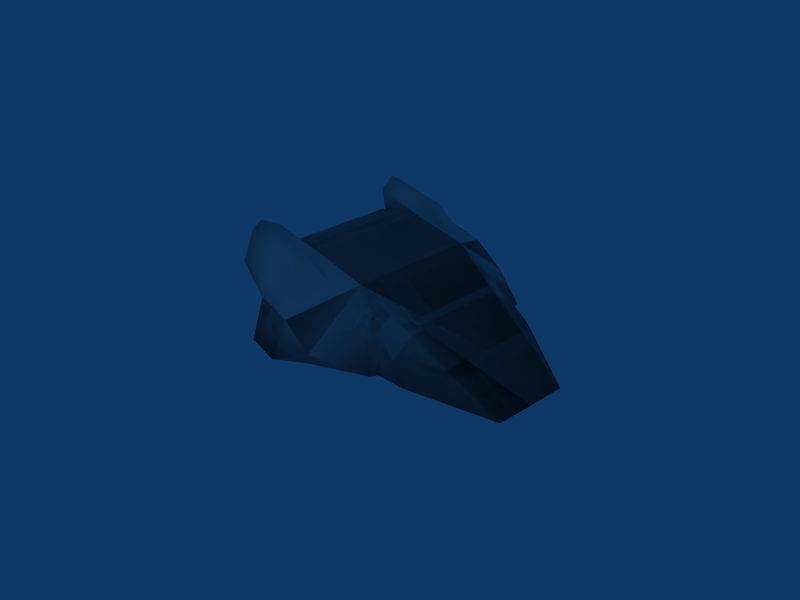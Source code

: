 # Source: mk3-blue.blend  (saved by Blender 2.37.0; exported with 4.5.12 LTS)
import bpy
from mathutils import Matrix  # noqa: F401  (used for matrix-valued properties, if any)

bpy.ops.wm.read_factory_settings(use_empty=True)
scene = bpy.context.scene
scene.name = 'Scene'

# ---- collections
col_collection_1 = bpy.data.collections.new('Collection 1'); scene.collection.children.link(col_collection_1)
col_collection_2 = bpy.data.collections.new('Collection 2'); scene.collection.children.link(col_collection_2)

# ---- materials (node trees are filled in below, after node groups)
mat_material01 = bpy.data.materials.new('Material01')
mat_material01.alpha_threshold = 0.0
mat_material01.preview_render_type = 'FLAT'
mat_material01.roughness = 0.5
mat_material01.line_color = (0.0, 0.0, 0.0, 1.0)

# ---- material node trees

# ---- world
world_world = bpy.data.worlds.new('World'); scene.world = world_world
world_world.color = (0.05656, 0.2208, 0.4)
world_world.use_sun_shadow = False
world_world.sun_shadow_jitter_overblur = 0.0
world_world.cycles.sampling_method = 'MANUAL'
world_world.cycles.sample_map_resolution = 256

# ---- cameras
cam_camera = bpy.data.cameras.new('Camera')
cam_camera.passepartout_alpha = 0.2
cam_camera.clip_end = 100.0
cam_camera.lens = 35.0
cam_camera.ortho_scale = 7.314
cam_camera.show_passepartout = False
cam_camera.show_safe_areas = True
cam_camera.dof.focus_distance = 0.0
cam_camera.dof.aperture_fstop = 128.0

# ---- lights
light_spot = bpy.data.lights.new('Spot', 'POINT')
light_spot.transmission_factor = 0.0
light_spot.cutoff_distance = 30.0
light_spot.energy = 100.0
light_spot.shadow_buffer_clip_start = 8.0
light_spot.shadow_soft_size = 1.0
light_spot.shadow_maximum_resolution = 0.006
light_spot.use_absolute_resolution = True
light_spot.cycles.use_multiple_importance_sampling = False

# ---- meshes
me_default = bpy.data.meshes.new('Default')
me_default.from_pydata([(-1.512, 0.8203, 0.08056), (-0.7761, 0.785, 0.4403), (-1.612, 0.8427, 0.437), (-1.466, 0.7159, 0.2143), (-0.7761, 0.785, 0.4403), (-1.512, 0.8203, 0.08056), (-1.466, 0.7159, 0.2143), (-0.7761, 0.785, 0.4403), (-1.512, 0.8203, 0.08056), (-0.7725, 1.133, -0.4173), (0.1586, 1.141, -0.4169), (0.08777, 0.634, -0.5169), (0.08777, 0.634, -0.5169), (-0.7458, 0.6304, -0.5173), (-0.7725, 1.133, -0.4173), (-1.314, 0.7883, -0.4005), (-0.7725, 1.133, -0.4173), (-0.7458, 0.6304, -0.5173), (-0.7458, 0.6304, -0.5173), (-0.9052, 0.5845, -0.5173), (-1.314, 0.7883, -0.4005), (-1.492, 0.8203, -0.2394), (-1.527, 1.216, -0.1556), (-0.8978, 1.402, -0.231), (-1.527, 1.216, -0.1556), (-1.62, 1.405, 0.07259), (-0.8912, 1.552, -0.01738), (-1.527, 1.216, -0.1556), (-0.8912, 1.552, -0.01738), (-0.8978, 1.402, -0.231), (-0.8912, 1.552, -0.01738), (-1.62, 1.405, 0.07259), (-0.8635, 1.421, 0.06097), (-1.492, 0.8203, -0.2394), (-1.512, 0.8203, 0.08056), (-1.527, 1.216, -0.1556), (-1.527, 1.216, -0.1556), (-1.612, 0.8427, 0.437), (-1.62, 1.405, 0.07259), (-1.612, 0.8427, 0.437), (-1.527, 1.216, -0.1556), (-1.512, 0.8203, 0.08056), (-0.3273, 1.557, -0.0168), (-0.8912, 1.552, -0.01738), (-0.8635, 1.421, 0.06097), (-0.3273, 1.557, -0.0168), (-0.8635, 1.421, 0.06097), (-0.3222, 1.28, 0.1489), (0.1582, 0.7786, 0.4675), (-0.3273, 1.557, -0.0168), (-0.3222, 1.28, 0.1489), (0.1582, 0.7786, 0.4675), (-0.3222, 1.28, 0.1489), (-0.3223, 0.9501, 0.3447), (0.1582, 0.7786, 0.4675), (-0.3223, 0.9501, 0.3447), (-0.7761, 0.785, 0.4403), (-1.612, 0.8427, 0.437), (-1.695, 1.201, 0.4446), (-1.62, 1.405, 0.07259), (-1.695, 1.201, 0.4446), (-1.612, 0.8427, 0.437), (-1.695, 1.06, 0.549), (-0.8344, 1.213, 0.4523), (-1.695, 1.06, 0.549), (-0.8323, 1.038, 0.5781), (-0.8344, 1.213, 0.4523), (-1.695, 1.201, 0.4446), (-1.695, 1.06, 0.549), (-0.8323, 1.038, 0.5781), (-1.612, 0.8427, 0.437), (-0.7761, 0.785, 0.4403), (-0.8323, 1.038, 0.5781), (-1.695, 1.06, 0.549), (-1.612, 0.8427, 0.437), (-0.3223, 0.9501, 0.3447), (-0.8323, 1.038, 0.5781), (-0.7761, 0.785, 0.4403), (-1.62, 1.405, 0.07259), (-0.8344, 1.213, 0.4523), (-0.8635, 1.421, 0.06097), (-0.8344, 1.213, 0.4523), (-1.62, 1.405, 0.07259), (-1.695, 1.201, 0.4446), (-0.8635, 1.421, 0.06097), (-0.8344, 1.213, 0.4523), (-0.3222, 1.28, 0.1489), (-0.3222, 1.28, 0.1489), (-0.8323, 1.038, 0.5781), (-0.3223, 0.9501, 0.3447), (-0.8323, 1.038, 0.5781), (-0.3222, 1.28, 0.1489), (-0.8344, 1.213, 0.4523), (-1.314, 0.7883, -0.4005), (-0.8978, 1.402, -0.231), (-0.7426, 1.561, -0.3666), (-1.314, 0.7883, -0.4005), (-1.492, 0.8203, -0.2394), (-0.8978, 1.402, -0.231), (-0.7725, 1.133, -0.4173), (-1.314, 0.7883, -0.4005), (-0.7426, 1.561, -0.3666), (-0.7426, 1.561, -0.3666), (0.1586, 1.141, -0.4169), (-0.7725, 1.133, -0.4173), (-0.7426, 1.561, -0.3666), (0.154, 1.561, -0.3608), (0.1586, 1.141, -0.4169), (0.8875, 1.041, -0.2935), (0.1586, 1.141, -0.4169), (0.154, 1.561, -0.3608), (0.154, 1.561, -0.3608), (0.8858, 1.185, -0.2329), (0.8875, 1.041, -0.2935), (0.154, 1.561, -0.3608), (0.1585, 1.55, -0.2329), (0.8858, 1.185, -0.2329), (-0.7426, 1.561, -0.3666), (-0.8978, 1.402, -0.231), (-0.6977, 1.826, -0.4386), (-0.7426, 1.561, -0.3666), (-0.2295, 1.826, -0.4343), (0.154, 1.561, -0.3608), (-0.2295, 1.826, -0.4343), (-0.7426, 1.561, -0.3666), (-0.6977, 1.826, -0.4386), (0.154, 1.561, -0.3608), (-0.2295, 1.826, -0.4343), (0.1585, 1.55, -0.2329), (0.1585, 1.55, -0.2329), (-0.3273, 1.557, -0.0168), (0.1582, 0.7786, 0.4675), (0.8858, 1.185, -0.2329), (0.1585, 1.55, -0.2329), (0.1582, 0.7786, 0.4675), (-0.8978, 1.402, -0.231), (-0.8912, 1.552, -0.01738), (-0.6977, 1.826, -0.4386), (-0.6977, 1.826, -0.4386), (-0.8912, 1.552, -0.01738), (-0.6366, 1.552, -0.01085), (-0.6977, 1.826, -0.4386), (-0.6366, 1.552, -0.01085), (-0.2295, 1.826, -0.4343), (-0.2295, 1.826, -0.4343), (-0.6366, 1.552, -0.01085), (-0.3273, 1.557, -0.0168), (-0.2295, 1.826, -0.4343), (-0.3273, 1.557, -0.0168), (0.1585, 1.55, -0.2329), (-1.314, 0.7883, -0.4005), (-0.8978, 1.402, -0.231), (-0.7426, 1.561, -0.3666), (-1.314, 0.7883, -0.4005), (-1.492, 0.8203, -0.2394), (-0.8978, 1.402, -0.231), (-0.7725, 1.133, -0.4173), (-1.314, 0.7883, -0.4005), (-0.7426, 1.561, -0.3666), (-0.7426, 1.561, -0.3666), (0.1586, 1.141, -0.4169), (-0.7725, 1.133, -0.4173), (-0.7426, 1.561, -0.3666), (0.154, 1.561, -0.3608), (0.1586, 1.141, -0.4169), (0.8875, 1.041, -0.2935), (0.1586, 1.141, -0.4169), (0.154, 1.561, -0.3608), (0.154, 1.561, -0.3608), (0.8858, 1.185, -0.2329), (0.8875, 1.041, -0.2935), (0.154, 1.561, -0.3608), (0.1585, 1.55, -0.2329), (0.8858, 1.185, -0.2329), (-0.7426, 1.561, -0.3666), (-0.8978, 1.402, -0.231), (-0.6977, 1.826, -0.4386), (-0.7426, 1.561, -0.3666), (-0.2295, 1.826, -0.4343), (0.154, 1.561, -0.3608), (-0.2295, 1.826, -0.4343), (-0.7426, 1.561, -0.3666), (-0.6977, 1.826, -0.4386), (0.154, 1.561, -0.3608), (-0.2295, 1.826, -0.4343), (0.1585, 1.55, -0.2329), (0.1585, 1.55, -0.2329), (-0.3273, 1.557, -0.0168), (0.1582, 0.7786, 0.4675), (0.8858, 1.185, -0.2329), (0.1585, 1.55, -0.2329), (0.1582, 0.7786, 0.4675), (-0.8978, 1.402, -0.231), (-0.8912, 1.552, -0.01738), (-0.6977, 1.826, -0.4386), (-0.6977, 1.826, -0.4386), (-0.8912, 1.552, -0.01738), (-0.6366, 1.552, -0.01085), (-0.6977, 1.826, -0.4386), (-0.6366, 1.552, -0.01085), (-0.2295, 1.826, -0.4343), (-0.2295, 1.826, -0.4343), (-0.6366, 1.552, -0.01085), (-0.3273, 1.557, -0.0168), (-0.2295, 1.826, -0.4343), (-0.3273, 1.557, -0.0168), (0.1585, 1.55, -0.2329), (1.931, 0.2576, -0.4169), (1.931, 0.0, -0.4169), (1.719, 0.2134, -0.5169), (1.719, 0.2134, -0.5169), (1.719, 0.2622, -0.5169), (1.931, 0.2576, -0.4169), (0.1586, 1.141, -0.4169), (1.931, 0.2576, -0.4169), (1.719, 0.2622, -0.5169), (1.719, 0.2622, -0.5169), (0.08777, 0.634, -0.5169), (0.1586, 1.141, -0.4169), (-1.315, 0.0, -0.4005), (-1.314, 0.7883, -0.4005), (-0.9052, 0.5845, -0.5173), (-0.9052, 0.5845, -0.5173), (-0.8987, 0.2156, -0.5173), (-1.315, 0.0, -0.4005), (1.931, 0.0, -0.4169), (-1.315, 0.0, -0.4005), (-0.8987, 0.2156, -0.5173), (-0.8987, 0.2156, -0.5173), (1.719, 0.2134, -0.5169), (1.931, 0.0, -0.4169), (-0.8987, 0.2156, -0.5173), (-0.9052, 0.5845, -0.5173), (-0.7458, 0.6304, -0.5173), (-0.8987, 0.2156, -0.5173), (-0.7458, 0.6304, -0.5173), (0.08777, 0.634, -0.5169), (0.08777, 0.634, -0.5169), (1.719, 0.2622, -0.5169), (1.719, 0.2134, -0.5169), (1.719, 0.2134, -0.5169), (-0.8987, 0.2156, -0.5173), (0.08777, 0.634, -0.5169), (1.719, -0.2134, -0.5169), (1.931, 0.0, -0.4169), (1.931, -0.2576, -0.4169), (1.931, -0.2576, -0.4169), (1.719, -0.2622, -0.5169), (1.719, -0.2134, -0.5169), (1.719, -0.2622, -0.5169), (1.931, -0.2576, -0.4169), (0.1586, -1.141, -0.4169), (0.1586, -1.141, -0.4169), (0.08777, -0.634, -0.5169), (1.719, -0.2622, -0.5169), (0.08777, -0.634, -0.5169), (0.1586, -1.141, -0.4169), (-0.7725, -1.133, -0.4173), (-0.7725, -1.133, -0.4173), (-0.7458, -0.6304, -0.5173), (0.08777, -0.634, -0.5169), (-0.7458, -0.6304, -0.5173), (-0.7725, -1.133, -0.4173), (-1.314, -0.7883, -0.4005), (-1.314, -0.7883, -0.4005), (-0.9052, -0.5845, -0.5173), (-0.7458, -0.6304, -0.5173), (-0.9052, -0.5845, -0.5173), (-1.314, -0.7883, -0.4005), (-1.315, 0.0, -0.4005), (-1.315, 0.0, -0.4005), (-0.8987, -0.2156, -0.5173), (-0.9052, -0.5845, -0.5173), (-0.8987, -0.2156, -0.5173), (-1.315, 0.0, -0.4005), (1.931, 0.0, -0.4169), (1.931, 0.0, -0.4169), (1.719, -0.2134, -0.5169), (-0.8987, -0.2156, -0.5173), (-0.7458, -0.6304, -0.5173), (-0.9052, -0.5845, -0.5173), (-0.8987, -0.2156, -0.5173), (0.08777, -0.634, -0.5169), (-0.7458, -0.6304, -0.5173), (-0.8987, -0.2156, -0.5173), (1.719, -0.2134, -0.5169), (1.719, -0.2622, -0.5169), (0.08777, -0.634, -0.5169), (0.08777, -0.634, -0.5169), (-0.8987, -0.2156, -0.5173), (1.719, -0.2134, -0.5169), (-1.492, -0.8203, -0.2394), (-0.8978, -1.402, -0.231), (-1.527, -1.216, -0.1556), (-1.527, -1.216, -0.1556), (-0.8912, -1.552, -0.01738), (-1.62, -1.405, 0.07259), (-1.527, -1.216, -0.1556), (-0.8978, -1.402, -0.231), (-0.8912, -1.552, -0.01738), (-0.8912, -1.552, -0.01738), (-0.8635, -1.421, 0.06097), (-1.62, -1.405, 0.07259), (-1.492, -0.8203, -0.2394), (-1.527, -1.216, -0.1556), (-1.512, -0.8203, 0.08056), (-1.512, -0.8203, 0.08056), (-1.612, -0.8427, 0.437), (-0.7761, -0.785, 0.4403), (-1.527, -1.216, -0.1556), (-1.62, -1.405, 0.07259), (-1.612, -0.8427, 0.437), (-1.612, -0.8427, 0.437), (-1.512, -0.8203, 0.08056), (-1.527, -1.216, -0.1556), (-0.3273, -1.557, -0.0168), (-0.8635, -1.421, 0.06097), (-0.8912, -1.552, -0.01738), (-0.3273, -1.557, -0.0168), (-0.3222, -1.28, 0.1489), (-0.8635, -1.421, 0.06097), (0.1582, -0.7786, 0.4675), (-0.3222, -1.28, 0.1489), (-0.3273, -1.557, -0.0168), (0.1582, -0.7786, 0.4675), (-0.3223, -0.9501, 0.3447), (-0.3222, -1.28, 0.1489), (0.1582, -0.7786, 0.4675), (-0.7761, -0.785, 0.4403), (-0.3223, -0.9501, 0.3447), (-1.612, -0.8427, 0.437), (-1.62, -1.405, 0.07259), (-1.695, -1.201, 0.4446), (-1.695, -1.201, 0.4446), (-1.695, -1.06, 0.549), (-1.612, -0.8427, 0.437), (-0.8344, -1.213, 0.4523), (-0.8323, -1.038, 0.5781), (-1.695, -1.06, 0.549), (-0.8344, -1.213, 0.4523), (-1.695, -1.06, 0.549), (-1.695, -1.201, 0.4446), (-0.8323, -1.038, 0.5781), (-0.7761, -0.785, 0.4403), (-1.612, -0.8427, 0.437), (-0.8323, -1.038, 0.5781), (-1.612, -0.8427, 0.437), (-1.695, -1.06, 0.549), (-0.3223, -0.9501, 0.3447), (-0.7761, -0.785, 0.4403), (-0.8323, -1.038, 0.5781), (-1.62, -1.405, 0.07259), (-0.8635, -1.421, 0.06097), (-0.8344, -1.213, 0.4523), (-0.8344, -1.213, 0.4523), (-1.695, -1.201, 0.4446), (-1.62, -1.405, 0.07259), (-0.8635, -1.421, 0.06097), (-0.3222, -1.28, 0.1489), (-0.8344, -1.213, 0.4523), (-0.3222, -1.28, 0.1489), (-0.3223, -0.9501, 0.3447), (-0.8323, -1.038, 0.5781), (-0.8323, -1.038, 0.5781), (-0.8344, -1.213, 0.4523), (-0.3222, -1.28, 0.1489), (-1.492, 0.8203, -0.2394), (-1.492, -0.8203, -0.2394), (-1.633, -0.6577, -0.1929), (-1.492, 0.8203, -0.2394), (-1.633, -0.6577, -0.1929), (-1.633, 0.6922, -0.1929), (-1.492, -0.8203, -0.2394), (-1.512, -0.8203, 0.08056), (-1.64, -0.6577, -0.01312), (-1.492, -0.8203, -0.2394), (-1.64, -0.6577, -0.01312), (-1.633, -0.6577, -0.1929), (-1.64, -0.6577, -0.01312), (-1.512, -0.8203, 0.08056), (-1.512, 0.8203, 0.08056), (-1.512, 0.8203, 0.08056), (-1.64, 0.6922, -0.01312), (-1.64, -0.6577, -0.01312), (-1.64, 0.6922, -0.01312), (-1.512, 0.8203, 0.08056), (-1.492, 0.8203, -0.2394), (-1.492, 0.8203, -0.2394), (-1.633, 0.6922, -0.1929), (-1.64, 0.6922, -0.01312), (-1.466, -0.7159, 0.2143), (-1.512, -0.8203, 0.08056), (-0.7761, -0.785, 0.4403), (-0.7761, -0.785, 0.4403), (-0.9098, -0.6893, 0.4862), (-1.466, -0.7159, 0.2143), (-0.9098, -0.6893, 0.4862), (-0.7761, -0.785, 0.4403), (-0.7761, 0.785, 0.4403), (-0.7761, 0.785, 0.4403), (-0.9098, 0.6893, 0.4862), (-0.9098, -0.6893, 0.4862), (-0.7761, 0.785, 0.4403), (-1.512, 0.8203, 0.08056), (-1.466, 0.7159, 0.2143), (-0.7761, 0.785, 0.4403), (-1.466, 0.7159, 0.2143), (-0.9098, 0.6893, 0.4862), (-1.466, 0.7159, 0.2143), (-1.512, 0.8203, 0.08056), (-1.512, -0.8203, 0.08056), (-1.512, -0.8203, 0.08056), (-1.466, -0.7159, 0.2143), (-1.466, 0.7159, 0.2143), (-1.315, 0.0, -0.4005), (-1.314, -0.7883, -0.4005), (-1.492, -0.8203, -0.2394), (-1.315, 0.0, -0.4005), (-1.492, -0.8203, -0.2394), (-1.492, 0.8203, -0.2394), (-1.492, 0.8203, -0.2394), (-1.314, 0.7883, -0.4005), (-1.315, 0.0, -0.4005), (-1.633, 0.6922, -0.1929), (-1.633, -0.6577, -0.1929), (-1.64, -0.6577, -0.01312), (-1.64, -0.6577, -0.01312), (-1.64, 0.6922, -0.01312), (-1.633, 0.6922, -0.1929), (-1.466, -0.7159, 0.2143), (-0.9098, -0.6893, 0.4862), (-0.9098, 0.6893, 0.4862), (-0.9098, 0.6893, 0.4862), (-1.466, 0.7159, 0.2143), (-1.466, -0.7159, 0.2143), (-0.7761, -0.785, 0.4403), (0.1582, -0.7786, 0.4675), (0.1582, 0.7786, 0.4675), (0.1582, 0.7786, 0.4675), (-0.7761, 0.785, 0.4403), (-0.7761, -0.785, 0.4403), (2.325, 0.4691, -0.2289), (0.1582, 0.7786, 0.4675), (0.1582, -0.7786, 0.4675), (2.326, 0.0, -0.2334), (2.325, 0.4691, -0.2289), (0.1582, -0.7786, 0.4675), (0.1582, -0.7786, 0.4675), (2.325, -0.4691, -0.2289), (2.326, 0.0, -0.2334), (1.931, 0.2576, -0.4169), (0.1586, 1.141, -0.4169), (0.8875, 1.041, -0.2935), (1.931, 0.2576, -0.4169), (0.8875, 1.041, -0.2935), (1.272, 0.9942, -0.2291), (1.931, 0.2576, -0.4169), (1.272, 0.9942, -0.2291), (2.325, 0.4691, -0.2289), (1.931, 0.2576, -0.4169), (2.325, 0.4691, -0.2289), (2.326, 0.0, -0.2334), (1.931, 0.2576, -0.4169), (2.326, 0.0, -0.2334), (1.931, 0.0, -0.4169), (0.8867, 1.041, -0.1005), (0.8858, 1.185, -0.2329), (0.1582, 0.7786, 0.4675), (1.272, 0.9942, -0.2291), (0.8867, 1.041, -0.1005), (0.1582, 0.7786, 0.4675), (1.272, 0.9942, -0.2291), (0.1582, 0.7786, 0.4675), (2.325, 0.4691, -0.2289), (0.8867, 1.041, -0.1005), (1.272, 0.9942, -0.2291), (0.8875, 1.041, -0.2935), (0.8858, 1.185, -0.2329), (0.8867, 1.041, -0.1005), (0.8875, 1.041, -0.2935), (-1.314, -0.7883, -0.4005), (-0.7426, -1.561, -0.3666), (-0.8978, -1.402, -0.231), (-1.314, -0.7883, -0.4005), (-0.8978, -1.402, -0.231), (-1.492, -0.8203, -0.2394), (-0.7725, -1.133, -0.4173), (-0.7426, -1.561, -0.3666), (-1.314, -0.7883, -0.4005), (-0.7426, -1.561, -0.3666), (-0.7725, -1.133, -0.4173), (0.1586, -1.141, -0.4169), (-0.7426, -1.561, -0.3666), (0.1586, -1.141, -0.4169), (0.154, -1.561, -0.3608), (0.8875, -1.041, -0.2935), (0.154, -1.561, -0.3608), (0.1586, -1.141, -0.4169), (0.154, -1.561, -0.3608), (0.8875, -1.041, -0.2935), (0.8858, -1.185, -0.2329), (0.154, -1.561, -0.3608), (0.8858, -1.185, -0.2329), (0.1585, -1.55, -0.2329), (-0.7426, -1.561, -0.3666), (-0.6977, -1.826, -0.4386), (-0.8978, -1.402, -0.231), (-0.7426, -1.561, -0.3666), (0.154, -1.561, -0.3608), (-0.2295, -1.826, -0.4343), (-0.2295, -1.826, -0.4343), (-0.6977, -1.826, -0.4386), (-0.7426, -1.561, -0.3666), (0.154, -1.561, -0.3608), (0.1585, -1.55, -0.2329), (-0.2295, -1.826, -0.4343), (1.931, -0.2576, -0.4169), (0.8875, -1.041, -0.2935), (0.1586, -1.141, -0.4169), (1.931, -0.2576, -0.4169), (1.272, -0.9942, -0.2291), (0.8875, -1.041, -0.2935), (1.931, -0.2576, -0.4169), (2.325, -0.4691, -0.2289), (1.272, -0.9942, -0.2291), (1.931, -0.2576, -0.4169), (1.931, 0.0, -0.4169), (2.326, 0.0, -0.2334), (1.931, -0.2576, -0.4169), (2.326, 0.0, -0.2334), (2.325, -0.4691, -0.2289), (0.1585, -1.55, -0.2329), (0.1582, -0.7786, 0.4675), (-0.3273, -1.557, -0.0168), (0.8858, -1.185, -0.2329), (0.1582, -0.7786, 0.4675), (0.1585, -1.55, -0.2329), (0.8867, -1.041, -0.1005), (0.1582, -0.7786, 0.4675), (0.8858, -1.185, -0.2329), (1.272, -0.9942, -0.2291), (0.1582, -0.7786, 0.4675), (0.8867, -1.041, -0.1005), (1.272, -0.9942, -0.2291), (2.325, -0.4691, -0.2289), (0.1582, -0.7786, 0.4675), (0.8867, -1.041, -0.1005), (0.8875, -1.041, -0.2935), (1.272, -0.9942, -0.2291), (0.8858, -1.185, -0.2329), (0.8875, -1.041, -0.2935), (0.8867, -1.041, -0.1005), (-0.8978, -1.402, -0.231), (-0.6977, -1.826, -0.4386), (-0.8912, -1.552, -0.01738), (-0.6977, -1.826, -0.4386), (-0.6366, -1.552, -0.01085), (-0.8912, -1.552, -0.01738), (-0.6977, -1.826, -0.4386), (-0.2295, -1.826, -0.4343), (-0.6366, -1.552, -0.01085), (-0.2295, -1.826, -0.4343), (-0.3273, -1.557, -0.0168), (-0.6366, -1.552, -0.01085), (-0.2295, -1.826, -0.4343), (0.1585, -1.55, -0.2329), (-0.3273, -1.557, -0.0168), (-1.492, 0.8203, -0.2394), (-1.492, -0.8203, -0.2394), (-1.633, -0.6577, -0.1929), (-1.492, 0.8203, -0.2394), (-1.633, -0.6577, -0.1929), (-1.633, 0.6922, -0.1929), (-1.492, -0.8203, -0.2394), (-1.512, -0.8203, 0.08056), (-1.64, -0.6577, -0.01312), (-1.492, -0.8203, -0.2394), (-1.64, -0.6577, -0.01312), (-1.633, -0.6577, -0.1929), (-1.64, -0.6577, -0.01312), (-1.512, -0.8203, 0.08056), (-1.512, 0.8203, 0.08056), (-1.512, 0.8203, 0.08056), (-1.64, 0.6922, -0.01312), (-1.64, -0.6577, -0.01312), (-1.64, 0.6922, -0.01312), (-1.512, 0.8203, 0.08056), (-1.492, 0.8203, -0.2394), (-1.492, 0.8203, -0.2394), (-1.633, 0.6922, -0.1929), (-1.64, 0.6922, -0.01312), (-1.466, -0.7159, 0.2143), (-1.512, -0.8203, 0.08056), (-0.7761, -0.785, 0.4403), (-0.7761, -0.785, 0.4403), (-0.9098, -0.6893, 0.4862), (-1.466, -0.7159, 0.2143), (-0.9098, -0.6893, 0.4862), (-0.7761, -0.785, 0.4403), (-0.7761, 0.785, 0.4403), (-0.7761, 0.785, 0.4403), (-0.9098, 0.6893, 0.4862), (-0.9098, -0.6893, 0.4862), (-0.7761, 0.785, 0.4403), (-1.512, 0.8203, 0.08056), (-1.466, 0.7159, 0.2143), (-0.7761, 0.785, 0.4403), (-1.466, 0.7159, 0.2143), (-0.9098, 0.6893, 0.4862), (-1.466, 0.7159, 0.2143), (-1.512, 0.8203, 0.08056), (-1.512, -0.8203, 0.08056), (-1.512, -0.8203, 0.08056), (-1.466, -0.7159, 0.2143), (-1.466, 0.7159, 0.2143), (-1.315, 0.0, -0.4005), (-1.314, -0.7883, -0.4005), (-1.492, -0.8203, -0.2394), (-1.315, 0.0, -0.4005), (-1.492, -0.8203, -0.2394), (-1.492, 0.8203, -0.2394), (-1.492, 0.8203, -0.2394), (-1.314, 0.7883, -0.4005), (-1.315, 0.0, -0.4005), (-1.633, 0.6922, -0.1929), (-1.633, -0.6577, -0.1929), (-1.64, -0.6577, -0.01312), (-1.64, -0.6577, -0.01312), (-1.64, 0.6922, -0.01312), (-1.633, 0.6922, -0.1929), (-1.466, -0.7159, 0.2143), (-0.9098, -0.6893, 0.4862), (-0.9098, 0.6893, 0.4862), (-0.9098, 0.6893, 0.4862), (-1.466, 0.7159, 0.2143), (-1.466, -0.7159, 0.2143), (-0.7761, -0.785, 0.4403), (0.1582, -0.7786, 0.4675), (0.1582, 0.7786, 0.4675), (0.1582, 0.7786, 0.4675), (-0.7761, 0.785, 0.4403), (-0.7761, -0.785, 0.4403), (2.325, 0.4691, -0.2289), (0.1582, 0.7786, 0.4675), (0.1582, -0.7786, 0.4675), (2.326, 0.0, -0.2334), (2.325, 0.4691, -0.2289), (0.1582, -0.7786, 0.4675), (0.1582, -0.7786, 0.4675), (2.325, -0.4691, -0.2289), (2.326, 0.0, -0.2334), (1.931, 0.2576, -0.4169), (0.1586, 1.141, -0.4169), (0.8875, 1.041, -0.2935), (1.931, 0.2576, -0.4169), (0.8875, 1.041, -0.2935), (1.272, 0.9942, -0.2291), (1.931, 0.2576, -0.4169), (1.272, 0.9942, -0.2291), (2.325, 0.4691, -0.2289), (1.931, 0.2576, -0.4169), (2.325, 0.4691, -0.2289), (2.326, 0.0, -0.2334), (1.931, 0.2576, -0.4169), (2.326, 0.0, -0.2334), (1.931, 0.0, -0.4169), (0.8867, 1.041, -0.1005), (0.8858, 1.185, -0.2329), (0.1582, 0.7786, 0.4675), (1.272, 0.9942, -0.2291), (0.8867, 1.041, -0.1005), (0.1582, 0.7786, 0.4675), (1.272, 0.9942, -0.2291), (0.1582, 0.7786, 0.4675), (2.325, 0.4691, -0.2289), (0.8867, 1.041, -0.1005), (1.272, 0.9942, -0.2291), (0.8875, 1.041, -0.2935), (0.8858, 1.185, -0.2329), (0.8867, 1.041, -0.1005), (0.8875, 1.041, -0.2935), (-1.314, -0.7883, -0.4005), (-0.7426, -1.561, -0.3666), (-0.8978, -1.402, -0.231), (-1.314, -0.7883, -0.4005), (-0.8978, -1.402, -0.231), (-1.492, -0.8203, -0.2394), (-0.7725, -1.133, -0.4173), (-0.7426, -1.561, -0.3666), (-1.314, -0.7883, -0.4005), (-0.7426, -1.561, -0.3666), (-0.7725, -1.133, -0.4173), (0.1586, -1.141, -0.4169), (-0.7426, -1.561, -0.3666), (0.1586, -1.141, -0.4169), (0.154, -1.561, -0.3608), (0.8875, -1.041, -0.2935), (0.154, -1.561, -0.3608), (0.1586, -1.141, -0.4169), (0.154, -1.561, -0.3608), (0.8875, -1.041, -0.2935), (0.8858, -1.185, -0.2329), (0.154, -1.561, -0.3608), (0.8858, -1.185, -0.2329), (0.1585, -1.55, -0.2329), (-0.7426, -1.561, -0.3666), (-0.6977, -1.826, -0.4386), (-0.8978, -1.402, -0.231), (-0.7426, -1.561, -0.3666), (0.154, -1.561, -0.3608), (-0.2295, -1.826, -0.4343), (-0.2295, -1.826, -0.4343), (-0.6977, -1.826, -0.4386), (-0.7426, -1.561, -0.3666), (0.154, -1.561, -0.3608), (0.1585, -1.55, -0.2329), (-0.2295, -1.826, -0.4343), (1.931, -0.2576, -0.4169), (0.8875, -1.041, -0.2935), (0.1586, -1.141, -0.4169), (1.931, -0.2576, -0.4169), (1.272, -0.9942, -0.2291), (0.8875, -1.041, -0.2935), (1.931, -0.2576, -0.4169), (2.325, -0.4691, -0.2289), (1.272, -0.9942, -0.2291), (1.931, -0.2576, -0.4169), (1.931, 0.0, -0.4169), (2.326, 0.0, -0.2334), (1.931, -0.2576, -0.4169), (2.326, 0.0, -0.2334), (2.325, -0.4691, -0.2289), (0.1585, -1.55, -0.2329), (0.1582, -0.7786, 0.4675), (-0.3273, -1.557, -0.0168), (0.8858, -1.185, -0.2329), (0.1582, -0.7786, 0.4675), (0.1585, -1.55, -0.2329), (0.8867, -1.041, -0.1005), (0.1582, -0.7786, 0.4675), (0.8858, -1.185, -0.2329), (1.272, -0.9942, -0.2291), (0.1582, -0.7786, 0.4675), (0.8867, -1.041, -0.1005), (1.272, -0.9942, -0.2291), (2.325, -0.4691, -0.2289), (0.1582, -0.7786, 0.4675), (0.8867, -1.041, -0.1005), (0.8875, -1.041, -0.2935), (1.272, -0.9942, -0.2291), (0.8858, -1.185, -0.2329), (0.8875, -1.041, -0.2935), (0.8867, -1.041, -0.1005), (-0.8978, -1.402, -0.231), (-0.6977, -1.826, -0.4386), (-0.8912, -1.552, -0.01738), (-0.6977, -1.826, -0.4386), (-0.6366, -1.552, -0.01085), (-0.8912, -1.552, -0.01738), (-0.6977, -1.826, -0.4386), (-0.2295, -1.826, -0.4343), (-0.6366, -1.552, -0.01085), (-0.2295, -1.826, -0.4343), (-0.3273, -1.557, -0.0168), (-0.6366, -1.552, -0.01085), (-0.2295, -1.826, -0.4343), (0.1585, -1.55, -0.2329), (-0.3273, -1.557, -0.0168)], [], [(610, 640, 74), (634, 640, 610), (634, 640, 610), (161, 652, 242), (242, 235, 161), (622, 161, 235), (235, 232, 622), (621, 40, 192), (40, 82, 196), (40, 196, 192), (196, 82, 84), (621, 610, 40), (40, 74, 82), (74, 40, 610), (205, 196, 84), (205, 84, 91), (673, 205, 91), (673, 91, 89), (673, 89, 640), (74, 83, 82), (83, 74, 73), (92, 73, 90), (92, 83, 73), (90, 74, 640), (90, 73, 74), (89, 90, 640), (82, 92, 84), (92, 82, 83), (84, 92, 91), (91, 90, 89), (90, 91, 92), (622, 192, 181), (622, 621, 192), (161, 622, 181), (181, 652, 161), (181, 183, 652), (680, 652, 183), (183, 678, 680), (183, 206, 678), (181, 192, 198), (181, 204, 183), (204, 181, 198), (183, 204, 206), (206, 205, 673), (678, 206, 673), (192, 196, 198), (198, 196, 202), (198, 202, 204), (204, 202, 205), (204, 205, 206), (622, 192, 181), (622, 621, 192), (161, 622, 181), (181, 652, 161), (181, 183, 652), (680, 652, 183), (183, 678, 680), (183, 206, 678), (181, 192, 198), (181, 204, 183), (204, 181, 198), (183, 204, 206), (206, 205, 673), (678, 206, 673), (192, 196, 198), (198, 196, 202), (198, 202, 204), (204, 202, 205), (204, 205, 206), (663, 727, 240), (240, 238, 663), (652, 663, 238), (238, 242, 652), (623, 622, 232), (232, 241, 623), (727, 623, 241), (241, 240, 727), (241, 232, 235), (241, 235, 242), (242, 238, 240), (240, 241, 242), (290, 727, 729), (729, 286, 290), (286, 729, 719), (719, 288, 286), (288, 719, 691), (691, 283, 288), (283, 691, 689), (689, 280, 283), (280, 689, 623), (623, 289, 280), (289, 623, 727), (727, 290, 289), (283, 280, 289), (288, 283, 289), (290, 286, 288), (288, 289, 290), (686, 753, 314), (314, 758, 356), (314, 753, 758), (758, 357, 356), (686, 314, 612), (612, 346, 641), (314, 356, 346), (346, 612, 314), (767, 357, 758), (767, 365, 357), (746, 365, 767), (746, 361, 365), (746, 641, 361), (346, 356, 355), (355, 347, 346), (364, 363, 347), (364, 347, 355), (363, 641, 346), (363, 346, 347), (361, 641, 363), (356, 357, 364), (364, 355, 356), (357, 365, 364), (365, 361, 363), (363, 364, 365), (621, 686, 625), (621, 625, 629), (686, 612, 627), (686, 627, 625), (627, 612, 610), (610, 628, 627), (628, 610, 621), (621, 629, 628), (635, 612, 641), (641, 631, 635), (631, 641, 640), (640, 633, 631), (640, 610, 634), (640, 634, 633), (634, 610, 612), (612, 635, 634), (623, 689, 686), (623, 686, 621), (621, 622, 623), (629, 625, 627), (627, 628, 629), (635, 631, 633), (633, 634, 635), (641, 746, 673), (673, 640, 641), (674, 673, 746), (730, 674, 746), (746, 745, 730), (663, 652, 680), (663, 680, 676), (663, 676, 674), (663, 674, 730), (663, 730, 727), (679, 678, 673), (676, 679, 673), (676, 673, 674), (679, 676, 680), (678, 679, 680), (689, 713, 753), (689, 753, 686), (691, 713, 689), (713, 691, 719), (713, 719, 714), (751, 714, 719), (714, 751, 750), (714, 750, 766), (713, 759, 753), (713, 714, 765), (765, 759, 713), (714, 766, 765), (729, 751, 719), (729, 749, 751), (729, 745, 749), (729, 727, 730), (729, 730, 745), (766, 746, 767), (750, 746, 766), (752, 746, 750), (749, 746, 752), (749, 745, 746), (752, 751, 749), (750, 751, 752), (753, 759, 758), (759, 764, 758), (759, 765, 764), (765, 767, 764), (765, 766, 767), (621, 686, 625), (621, 625, 629), (686, 612, 627), (686, 627, 625), (627, 612, 610), (610, 628, 627), (628, 610, 621), (621, 629, 628), (635, 612, 641), (641, 631, 635), (631, 641, 640), (640, 633, 631), (640, 610, 634), (640, 634, 633), (634, 610, 612), (612, 635, 634), (623, 689, 686), (623, 686, 621), (621, 622, 623), (629, 625, 627), (627, 628, 629), (635, 631, 633), (633, 634, 635), (641, 746, 673), (673, 640, 641), (674, 673, 746), (730, 674, 746), (746, 745, 730), (663, 652, 680), (663, 680, 676), (663, 676, 674), (663, 674, 730), (663, 730, 727), (679, 678, 673), (676, 679, 673), (676, 673, 674), (679, 676, 680), (678, 679, 680), (689, 713, 753), (689, 753, 686), (691, 713, 689), (713, 691, 719), (713, 719, 714), (751, 714, 719), (714, 751, 750), (714, 750, 766), (713, 759, 753), (713, 714, 765), (765, 759, 713), (714, 766, 765), (729, 751, 719), (729, 749, 751), (729, 745, 749), (729, 727, 730), (729, 730, 745), (766, 746, 767), (750, 746, 766), (752, 746, 750), (749, 746, 752), (749, 745, 746), (752, 751, 749), (750, 751, 752), (753, 759, 758), (759, 764, 758), (759, 765, 764), (765, 767, 764), (765, 766, 767)])
me_default.polygons.foreach_set('use_smooth', [True] * 256)
_uv = me_default.uv_layers.new(name='UVMap')
_uv.uv.foreach_set('vector', [0.8372, 0.2926, 0.7112, 0.3319, 0.8545, 0.3316, 0.9068, 0.7705, 0.789, 0.7619, 0.9146, 0.7575, 0.9068, 0.7705, 0.789, 0.7619, 0.9146, 0.7575, 0.6298, 0.8997, 0.4525, 0.9007, 0.466, 0.8349, 0.466, 0.8349, 0.6247, 0.8344, 0.6298, 0.8997, 0.7329, 0.8549, 0.6298, 0.8997, 0.6247, 0.8344, 0.6247, 0.8344, 0.655, 0.8285, 0.7329, 0.8549, 0.8684, 0.1904, 0.868, 0.2415, 0.7445, 0.192, 0.8393, 0.02159, 0.8554, 0.06954, 0.7297, 0.05063, 0.8393, 0.02159, 0.7297, 0.05063, 0.7308, 0.005751, 0.7297, 0.05063, 0.8537, 0.06985, 0.725, 0.06781, 0.9872, 0.1295, 0.9415, 0.1295, 0.9752, 0.07339, 0.9752, 0.07339, 0.8905, 0.1264, 0.9426, 0.04662, 0.8905, 0.1264, 0.9752, 0.07339, 0.9415, 0.1295, 0.5423, 0.04739, 0.6554, 0.04764, 0.6494, 0.06559, 0.5423, 0.04739, 0.6494, 0.06559, 0.5407, 0.08498, 0.4436, 0.1527, 0.5423, 0.04739, 0.5407, 0.08498, 0.4436, 0.1527, 0.5407, 0.08498, 0.5407, 0.1295, 0.4436, 0.1527, 0.5407, 0.1295, 0.6324, 0.1518, 0.8905, 0.1264, 0.8894, 0.07553, 0.9426, 0.04662, 0.8894, 0.07553, 0.8905, 0.1264, 0.8745, 0.09562, 0.72, 0.09523, 0.8664, 0.1154, 0.7197, 0.1182, 0.72, 0.09523, 0.8664, 0.0967, 0.8664, 0.1154, 0.7197, 0.1182, 0.8523, 0.1439, 0.7101, 0.1515, 0.7197, 0.1182, 0.8664, 0.1154, 0.8523, 0.1439, 0.6329, 0.1298, 0.7197, 0.1182, 0.7101, 0.1515, 0.8537, 0.06985, 0.72, 0.09523, 0.725, 0.06781, 0.72, 0.09523, 0.8537, 0.06985, 0.8664, 0.0967, 0.725, 0.06781, 0.72, 0.09523, 0.6329, 0.08633, 0.6329, 0.08633, 0.7197, 0.1182, 0.6329, 0.1298, 0.7197, 0.1182, 0.6329, 0.08633, 0.72, 0.09523, 0.8305, 0.159, 0.7445, 0.192, 0.7114, 0.1657, 0.8305, 0.159, 0.8684, 0.1904, 0.7445, 0.192, 0.6298, 0.8997, 0.7329, 0.8549, 0.6241, 0.9552, 0.6241, 0.9552, 0.4525, 0.9007, 0.6298, 0.8997, 0.6241, 0.9552, 0.4534, 0.9552, 0.4525, 0.9007, 0.3138, 0.8877, 0.4525, 0.9007, 0.4534, 0.9552, 0.4534, 0.9552, 0.3141, 0.9064, 0.3138, 0.8877, 0.4234, 0.02005, 0.4225, 0.04346, 0.278, 0.04346, 0.7122, 0.1645, 0.7439, 0.1932, 0.6429, 0.1497, 0.6241, 0.9552, 0.5264, 0.9896, 0.4534, 0.9552, 0.5264, 0.9896, 0.6241, 0.9552, 0.6155, 0.9896, 0.4234, 0.02005, 0.4995, 0.006581, 0.4225, 0.04346, 0.4436, 0.04861, 0.5423, 0.04739, 0.4436, 0.1527, 0.2966, 0.09782, 0.4436, 0.04861, 0.4436, 0.1527, 0.7439, 0.1932, 0.7144, 0.2312, 0.6429, 0.1497, 0.6165, 0.01135, 0.6554, 0.04764, 0.6042, 0.04836, 0.6165, 0.01135, 0.6042, 0.04836, 0.5219, 0.01135, 0.5219, 0.01135, 0.6042, 0.04836, 0.5423, 0.04739, 0.5219, 0.01135, 0.5423, 0.04739, 0.4436, 0.04861, 0.8305, 0.159, 0.7445, 0.192, 0.7114, 0.1657, 0.8305, 0.159, 0.8684, 0.1904, 0.7445, 0.192, 0.6298, 0.8997, 0.7329, 0.8549, 0.6241, 0.9552, 0.6241, 0.9552, 0.4525, 0.9007, 0.6298, 0.8997, 0.6241, 0.9552, 0.4534, 0.9552, 0.4525, 0.9007, 0.3138, 0.8877, 0.4525, 0.9007, 0.4534, 0.9552, 0.4534, 0.9552, 0.3141, 0.9064, 0.3138, 0.8877, 0.4234, 0.02005, 0.4225, 0.04346, 0.278, 0.04346, 0.7122, 0.1645, 0.7439, 0.1932, 0.6429, 0.1497, 0.6241, 0.9552, 0.5264, 0.9896, 0.4534, 0.9552, 0.5264, 0.9896, 0.6241, 0.9552, 0.6155, 0.9896, 0.4234, 0.02005, 0.4995, 0.006581, 0.4225, 0.04346, 0.4436, 0.04861, 0.5423, 0.04739, 0.4436, 0.1527, 0.2966, 0.09782, 0.4436, 0.04861, 0.4436, 0.1527, 0.7439, 0.1932, 0.7144, 0.2312, 0.6429, 0.1497, 0.6165, 0.01135, 0.6554, 0.04764, 0.6042, 0.04836, 0.6165, 0.01135, 0.6042, 0.04836, 0.5219, 0.01135, 0.5219, 0.01135, 0.6042, 0.04836, 0.5423, 0.04739, 0.5219, 0.01135, 0.5423, 0.04739, 0.4436, 0.04861, 0.1152, 0.7861, 0.1152, 0.7526, 0.1556, 0.7803, 0.1556, 0.7803, 0.1556, 0.7867, 0.1152, 0.7861, 0.4525, 0.9007, 0.1152, 0.7861, 0.1556, 0.7867, 0.1556, 0.7867, 0.466, 0.8349, 0.4525, 0.9007, 0.733, 0.7526, 0.7329, 0.8549, 0.655, 0.8285, 0.655, 0.8285, 0.6538, 0.7806, 0.733, 0.7526, 0.1152, 0.7526, 0.733, 0.7526, 0.6538, 0.7806, 0.6538, 0.7806, 0.1556, 0.7803, 0.1152, 0.7526, 0.6538, 0.7806, 0.655, 0.8285, 0.6247, 0.8344, 0.6538, 0.7806, 0.6247, 0.8344, 0.466, 0.8349, 0.466, 0.8349, 0.1556, 0.7867, 0.1556, 0.7803, 0.1556, 0.7803, 0.6538, 0.7806, 0.466, 0.8349, 0.1556, 0.7249, 0.1152, 0.7526, 0.1152, 0.7192, 0.1152, 0.7192, 0.1556, 0.7186, 0.1556, 0.7249, 0.1556, 0.7186, 0.1152, 0.7192, 0.4525, 0.6046, 0.4525, 0.6046, 0.466, 0.6704, 0.1556, 0.7186, 0.466, 0.6704, 0.4525, 0.6046, 0.6298, 0.6056, 0.6298, 0.6056, 0.6247, 0.6708, 0.466, 0.6704, 0.6247, 0.6708, 0.6298, 0.6056, 0.7329, 0.6503, 0.7329, 0.6503, 0.655, 0.6768, 0.6247, 0.6708, 0.655, 0.6768, 0.7329, 0.6503, 0.733, 0.7526, 0.733, 0.7526, 0.6538, 0.7247, 0.655, 0.6768, 0.6538, 0.7247, 0.733, 0.7526, 0.1152, 0.7526, 0.1152, 0.7526, 0.1556, 0.7249, 0.6538, 0.7247, 0.6247, 0.6708, 0.655, 0.6768, 0.6538, 0.7247, 0.466, 0.6704, 0.6247, 0.6708, 0.6538, 0.7247, 0.1556, 0.7249, 0.1556, 0.7186, 0.466, 0.6704, 0.466, 0.6704, 0.6538, 0.7247, 0.1556, 0.7249, 0.8684, 0.1904, 0.7445, 0.192, 0.868, 0.2415, 0.8393, 0.02159, 0.7297, 0.05063, 0.8554, 0.06954, 0.8393, 0.02159, 0.7308, 0.005751, 0.7297, 0.05063, 0.7297, 0.459, 0.725, 0.4418, 0.8537, 0.4397, 0.9872, 0.362, 0.9752, 0.4182, 0.9415, 0.362, 0.8372, 0.2926, 0.8545, 0.3316, 0.7112, 0.3319, 0.9752, 0.4182, 0.9426, 0.445, 0.8905, 0.3652, 0.8905, 0.3652, 0.9415, 0.362, 0.9752, 0.4182, 0.5417, 0.4678, 0.65, 0.4495, 0.6556, 0.4671, 0.5417, 0.4678, 0.5407, 0.4305, 0.65, 0.4495, 0.4436, 0.3628, 0.5407, 0.4305, 0.5417, 0.4678, 0.4436, 0.3628, 0.5407, 0.3859, 0.5407, 0.4305, 0.4436, 0.3628, 0.6324, 0.3636, 0.5407, 0.3859, 0.8905, 0.3652, 0.9426, 0.445, 0.8894, 0.416, 0.8894, 0.416, 0.8745, 0.3959, 0.8905, 0.3652, 0.72, 0.4143, 0.7197, 0.3914, 0.8664, 0.3942, 0.72, 0.4143, 0.8664, 0.3942, 0.8664, 0.4129, 0.7197, 0.3914, 0.7101, 0.3581, 0.8523, 0.3657, 0.7197, 0.3914, 0.8523, 0.3657, 0.8664, 0.3942, 0.6329, 0.3798, 0.7101, 0.3581, 0.7197, 0.3914, 0.8537, 0.4397, 0.725, 0.4418, 0.72, 0.4143, 0.72, 0.4143, 0.8664, 0.4129, 0.8537, 0.4397, 0.725, 0.4418, 0.6329, 0.4233, 0.72, 0.4143, 0.6329, 0.4233, 0.6329, 0.3798, 0.7197, 0.3914, 0.7197, 0.3914, 0.72, 0.4143, 0.6329, 0.4233, 0.981, 0.7386, 0.981, 0.9812, 0.9733, 0.9571, 0.981, 0.7386, 0.9733, 0.9571, 0.9733, 0.7575, 0.981, 0.9812, 0.9283, 0.9812, 0.9437, 0.9571, 0.981, 0.9812, 0.9437, 0.9571, 0.9733, 0.9571, 0.9437, 0.9571, 0.9283, 0.9812, 0.9283, 0.7386, 0.9283, 0.7386, 0.9437, 0.7575, 0.9437, 0.9571, 0.9437, 0.7575, 0.9283, 0.7386, 0.981, 0.7386, 0.981, 0.7386, 0.9733, 0.7575, 0.9437, 0.7575, 0.9068, 0.9493, 0.9146, 0.9624, 0.789, 0.9579, 0.789, 0.9579, 0.8118, 0.946, 0.9068, 0.9493, 0.8118, 0.946, 0.789, 0.9579, 0.789, 0.7619, 0.789, 0.7619, 0.8118, 0.7738, 0.8118, 0.946, 0.789, 0.7619, 0.9146, 0.7575, 0.9068, 0.7705, 0.789, 0.7619, 0.9068, 0.7705, 0.8118, 0.7738, 0.9068, 0.7705, 0.9146, 0.7575, 0.9146, 0.9624, 0.9146, 0.9624, 0.9068, 0.9493, 0.9068, 0.7705, 0.733, 0.7526, 0.7329, 0.6503, 0.7667, 0.6462, 0.733, 0.7526, 0.7667, 0.6462, 0.7667, 0.8591, 0.7667, 0.8591, 0.7329, 0.8549, 0.733, 0.7526, 0.9733, 0.7575, 0.9733, 0.9571, 0.9437, 0.9571, 0.9437, 0.9571, 0.9437, 0.7575, 0.9733, 0.7575, 0.9068, 0.9493, 0.8118, 0.946, 0.8118, 0.7738, 0.8118, 0.7738, 0.9068, 0.7705, 0.9068, 0.9493, 0.6324, 0.3636, 0.4436, 0.3628, 0.4436, 0.1527, 0.4436, 0.1527, 0.6324, 0.1518, 0.6324, 0.3636, 0.005827, 0.1944, 0.4436, 0.1527, 0.4436, 0.3628, 0.005773, 0.2577, 0.005827, 0.1944, 0.4436, 0.3628, 0.4436, 0.3628, 0.005827, 0.321, 0.005773, 0.2577, 0.1152, 0.7861, 0.4525, 0.9007, 0.3138, 0.8877, 0.1152, 0.7861, 0.3138, 0.8877, 0.2407, 0.8817, 0.1152, 0.7861, 0.2407, 0.8817, 0.04009, 0.8135, 0.1152, 0.7861, 0.04009, 0.8135, 0.04004, 0.7526, 0.1152, 0.7861, 0.04004, 0.7526, 0.1152, 0.7526, 0.2965, 0.1173, 0.2966, 0.09782, 0.4436, 0.1527, 0.2187, 0.1236, 0.2965, 0.1173, 0.4436, 0.1527, 0.2187, 0.1236, 0.4436, 0.1527, 0.005827, 0.1944, 0.07997, 0.1222, 0.01761, 0.1056, 0.07984, 0.09725, 0.1004, 0.1031, 0.07997, 0.1222, 0.07984, 0.09725, 0.8305, 0.159, 0.7114, 0.1657, 0.7445, 0.192, 0.8305, 0.159, 0.7445, 0.192, 0.8684, 0.1904, 0.6298, 0.6056, 0.6241, 0.55, 0.7329, 0.6503, 0.6241, 0.55, 0.6298, 0.6056, 0.4525, 0.6046, 0.6241, 0.55, 0.4525, 0.6046, 0.4534, 0.55, 0.3138, 0.6176, 0.4534, 0.55, 0.4525, 0.6046, 0.4534, 0.55, 0.3138, 0.6176, 0.3141, 0.5988, 0.4234, 0.02005, 0.278, 0.04346, 0.4225, 0.04346, 0.7122, 0.1645, 0.6429, 0.1497, 0.7439, 0.1932, 0.6241, 0.55, 0.4534, 0.55, 0.5264, 0.5157, 0.5264, 0.5157, 0.6155, 0.5157, 0.6241, 0.55, 0.4234, 0.02005, 0.4225, 0.04346, 0.4995, 0.006581, 0.1152, 0.7192, 0.3138, 0.6176, 0.4525, 0.6046, 0.1152, 0.7192, 0.2407, 0.6236, 0.3138, 0.6176, 0.1152, 0.7192, 0.04009, 0.6918, 0.2407, 0.6236, 0.1152, 0.7192, 0.1152, 0.7526, 0.04004, 0.7526, 0.1152, 0.7192, 0.04004, 0.7526, 0.04009, 0.6918, 0.4436, 0.4668, 0.4436, 0.3628, 0.5417, 0.4678, 0.2966, 0.4176, 0.4436, 0.3628, 0.4436, 0.4668, 0.2965, 0.3981, 0.4436, 0.3628, 0.2966, 0.4176, 0.2187, 0.3919, 0.4436, 0.3628, 0.2965, 0.3981, 0.2187, 0.3919, 0.005827, 0.321, 0.4436, 0.3628, 0.07997, 0.1222, 0.07984, 0.09725, 0.01761, 0.1056, 0.1004, 0.1031, 0.07984, 0.09725, 0.07997, 0.1222, 0.7439, 0.1932, 0.6429, 0.1497, 0.7144, 0.2312, 0.6165, 0.5041, 0.6042, 0.4671, 0.6556, 0.4671, 0.6165, 0.5041, 0.5219, 0.5041, 0.6042, 0.4671, 0.5219, 0.5041, 0.5417, 0.4678, 0.6042, 0.4671, 0.5219, 0.5041, 0.4436, 0.4668, 0.5417, 0.4678, 0.981, 0.7386, 0.981, 0.9812, 0.9733, 0.9571, 0.981, 0.7386, 0.9733, 0.9571, 0.9733, 0.7575, 0.981, 0.9812, 0.9283, 0.9812, 0.9437, 0.9571, 0.981, 0.9812, 0.9437, 0.9571, 0.9733, 0.9571, 0.9437, 0.9571, 0.9283, 0.9812, 0.9283, 0.7386, 0.9283, 0.7386, 0.9437, 0.7575, 0.9437, 0.9571, 0.9437, 0.7575, 0.9283, 0.7386, 0.981, 0.7386, 0.981, 0.7386, 0.9733, 0.7575, 0.9437, 0.7575, 0.9068, 0.9493, 0.9146, 0.9624, 0.789, 0.9579, 0.789, 0.9579, 0.8118, 0.946, 0.9068, 0.9493, 0.8118, 0.946, 0.789, 0.9579, 0.789, 0.7619, 0.789, 0.7619, 0.8118, 0.7738, 0.8118, 0.946, 0.789, 0.7619, 0.9146, 0.7575, 0.9068, 0.7705, 0.789, 0.7619, 0.9068, 0.7705, 0.8118, 0.7738, 0.9068, 0.7705, 0.9146, 0.7575, 0.9146, 0.9624, 0.9146, 0.9624, 0.9068, 0.9493, 0.9068, 0.7705, 0.733, 0.7526, 0.7329, 0.6503, 0.7667, 0.6462, 0.733, 0.7526, 0.7667, 0.6462, 0.7667, 0.8591, 0.7667, 0.8591, 0.7329, 0.8549, 0.733, 0.7526, 0.9733, 0.7575, 0.9733, 0.9571, 0.9437, 0.9571, 0.9437, 0.9571, 0.9437, 0.7575, 0.9733, 0.7575, 0.9068, 0.9493, 0.8118, 0.946, 0.8118, 0.7738, 0.8118, 0.7738, 0.9068, 0.7705, 0.9068, 0.9493, 0.6324, 0.3636, 0.4436, 0.3628, 0.4436, 0.1527, 0.4436, 0.1527, 0.6324, 0.1518, 0.6324, 0.3636, 0.005827, 0.1944, 0.4436, 0.1527, 0.4436, 0.3628, 0.005773, 0.2577, 0.005827, 0.1944, 0.4436, 0.3628, 0.4436, 0.3628, 0.005827, 0.321, 0.005773, 0.2577, 0.1152, 0.7861, 0.4525, 0.9007, 0.3138, 0.8877, 0.1152, 0.7861, 0.3138, 0.8877, 0.2407, 0.8817, 0.1152, 0.7861, 0.2407, 0.8817, 0.04009, 0.8135, 0.1152, 0.7861, 0.04009, 0.8135, 0.04004, 0.7526, 0.1152, 0.7861, 0.04004, 0.7526, 0.1152, 0.7526, 0.2965, 0.1173, 0.2966, 0.09782, 0.4436, 0.1527, 0.2187, 0.1236, 0.2965, 0.1173, 0.4436, 0.1527, 0.2187, 0.1236, 0.4436, 0.1527, 0.005827, 0.1944, 0.07997, 0.1222, 0.01761, 0.1056, 0.07984, 0.09725, 0.1004, 0.1031, 0.07997, 0.1222, 0.07984, 0.09725, 0.8305, 0.159, 0.7114, 0.1657, 0.7445, 0.192, 0.8305, 0.159, 0.7445, 0.192, 0.8684, 0.1904, 0.6298, 0.6056, 0.6241, 0.55, 0.7329, 0.6503, 0.6241, 0.55, 0.6298, 0.6056, 0.4525, 0.6046, 0.6241, 0.55, 0.4525, 0.6046, 0.4534, 0.55, 0.3138, 0.6176, 0.4534, 0.55, 0.4525, 0.6046, 0.4534, 0.55, 0.3138, 0.6176, 0.3141, 0.5988, 0.4234, 0.02005, 0.278, 0.04346, 0.4225, 0.04346, 0.7122, 0.1645, 0.6429, 0.1497, 0.7439, 0.1932, 0.6241, 0.55, 0.4534, 0.55, 0.5264, 0.5157, 0.5264, 0.5157, 0.6155, 0.5157, 0.6241, 0.55, 0.4234, 0.02005, 0.4225, 0.04346, 0.4995, 0.006581, 0.1152, 0.7192, 0.3138, 0.6176, 0.4525, 0.6046, 0.1152, 0.7192, 0.2407, 0.6236, 0.3138, 0.6176, 0.1152, 0.7192, 0.04009, 0.6918, 0.2407, 0.6236, 0.1152, 0.7192, 0.1152, 0.7526, 0.04004, 0.7526, 0.1152, 0.7192, 0.04004, 0.7526, 0.04009, 0.6918, 0.4436, 0.4668, 0.4436, 0.3628, 0.5417, 0.4678, 0.2966, 0.4176, 0.4436, 0.3628, 0.4436, 0.4668, 0.2965, 0.3981, 0.4436, 0.3628, 0.2966, 0.4176, 0.2187, 0.3919, 0.4436, 0.3628, 0.2965, 0.3981, 0.2187, 0.3919, 0.005827, 0.321, 0.4436, 0.3628, 0.07997, 0.1222, 0.07984, 0.09725, 0.01761, 0.1056, 0.1004, 0.1031, 0.07984, 0.09725, 0.07997, 0.1222, 0.7439, 0.1932, 0.6429, 0.1497, 0.7144, 0.2312, 0.6165, 0.5041, 0.6042, 0.4671, 0.6556, 0.4671, 0.6165, 0.5041, 0.5219, 0.5041, 0.6042, 0.4671, 0.5219, 0.5041, 0.5417, 0.4678, 0.6042, 0.4671, 0.5219, 0.5041, 0.4436, 0.4668, 0.5417, 0.4678])
_ca = me_default.color_attributes.new('Col', 'BYTE_COLOR', 'CORNER')
_ca.data.foreach_set('color', [1.0, 1.0, 1.0, 1.0, 1.0, 1.0, 1.0, 1.0, 1.0, 1.0, 1.0, 1.0, 1.0, 1.0, 1.0, 1.0, 1.0, 1.0, 1.0, 1.0, 1.0, 1.0, 1.0, 1.0, 1.0, 1.0, 1.0, 1.0, 1.0, 1.0, 1.0, 1.0, 1.0, 1.0, 1.0, 1.0, 1.0, 1.0, 1.0, 1.0, 1.0, 1.0, 1.0, 1.0, 1.0, 1.0, 1.0, 1.0, 1.0, 1.0, 1.0, 1.0, 1.0, 1.0, 1.0, 1.0, 1.0, 1.0, 1.0, 1.0, 1.0, 1.0, 1.0, 1.0, 1.0, 1.0, 1.0, 1.0, 1.0, 1.0, 1.0, 1.0, 1.0, 1.0, 1.0, 1.0, 1.0, 1.0, 1.0, 1.0, 1.0, 1.0, 1.0, 1.0, 1.0, 1.0, 1.0, 1.0, 1.0, 1.0, 1.0, 1.0, 1.0, 1.0, 1.0, 1.0, 1.0, 1.0, 1.0, 1.0, 1.0, 1.0, 1.0, 1.0, 1.0, 1.0, 1.0, 1.0, 1.0, 1.0, 1.0, 1.0, 1.0, 1.0, 1.0, 1.0, 1.0, 1.0, 1.0, 1.0, 1.0, 1.0, 1.0, 1.0, 1.0, 1.0, 1.0, 1.0, 1.0, 1.0, 1.0, 1.0, 1.0, 1.0, 1.0, 1.0, 1.0, 1.0, 1.0, 1.0, 1.0, 1.0, 1.0, 1.0, 1.0, 1.0, 1.0, 1.0, 1.0, 1.0, 1.0, 1.0, 1.0, 1.0, 1.0, 1.0, 1.0, 1.0, 1.0, 1.0, 1.0, 1.0, 1.0, 1.0, 1.0, 1.0, 1.0, 1.0, 1.0, 1.0, 1.0, 1.0, 1.0, 1.0, 1.0, 1.0, 1.0, 1.0, 1.0, 1.0, 1.0, 1.0, 1.0, 1.0, 1.0, 1.0, 1.0, 1.0, 1.0, 1.0, 1.0, 1.0, 1.0, 1.0, 1.0, 1.0, 1.0, 1.0, 1.0, 1.0, 1.0, 1.0, 1.0, 1.0, 1.0, 1.0, 1.0, 1.0, 1.0, 1.0, 1.0, 1.0, 1.0, 1.0, 1.0, 1.0, 1.0, 1.0, 1.0, 1.0, 1.0, 1.0, 1.0, 1.0, 1.0, 1.0, 1.0, 1.0, 1.0, 1.0, 1.0, 1.0, 1.0, 1.0, 1.0, 1.0, 1.0, 1.0, 1.0, 1.0, 1.0, 1.0, 1.0, 1.0, 1.0, 1.0, 1.0, 1.0, 1.0, 1.0, 1.0, 1.0, 1.0, 1.0, 1.0, 1.0, 1.0, 1.0, 1.0, 1.0, 1.0, 1.0, 1.0, 1.0, 1.0, 1.0, 1.0, 1.0, 1.0, 1.0, 1.0, 1.0, 1.0, 1.0, 1.0, 1.0, 1.0, 1.0, 1.0, 1.0, 1.0, 1.0, 1.0, 1.0, 1.0, 1.0, 1.0, 1.0, 1.0, 1.0, 1.0, 1.0, 1.0, 1.0, 1.0, 1.0, 1.0, 1.0, 1.0, 1.0, 1.0, 1.0, 1.0, 1.0, 1.0, 1.0, 1.0, 1.0, 1.0, 1.0, 1.0, 1.0, 1.0, 1.0, 1.0, 1.0, 1.0, 1.0, 1.0, 1.0, 1.0, 1.0, 1.0, 1.0, 1.0, 1.0, 1.0, 1.0, 1.0, 1.0, 1.0, 1.0, 1.0, 1.0, 1.0, 1.0, 1.0, 1.0, 1.0, 1.0, 1.0, 1.0, 1.0, 1.0, 1.0, 1.0, 1.0, 1.0, 1.0, 1.0, 1.0, 1.0, 1.0, 1.0, 1.0, 1.0, 1.0, 1.0, 1.0, 1.0, 1.0, 1.0, 1.0, 1.0, 1.0, 1.0, 1.0, 1.0, 1.0, 1.0, 1.0, 1.0, 1.0, 1.0, 1.0, 1.0, 1.0, 1.0, 1.0, 1.0, 1.0, 1.0, 1.0, 1.0, 1.0, 1.0, 1.0, 1.0, 1.0, 1.0, 1.0, 1.0, 1.0, 1.0, 1.0, 1.0, 1.0, 1.0, 1.0, 1.0, 1.0, 1.0, 1.0, 1.0, 1.0, 1.0, 1.0, 1.0, 1.0, 1.0, 1.0, 1.0, 1.0, 1.0, 1.0, 1.0, 1.0, 1.0, 1.0, 1.0, 1.0, 1.0, 1.0, 1.0, 1.0, 1.0, 1.0, 1.0, 1.0, 1.0, 1.0, 1.0, 1.0, 1.0, 1.0, 1.0, 1.0, 1.0, 1.0, 1.0, 1.0, 1.0, 1.0, 1.0, 1.0, 1.0, 1.0, 1.0, 1.0, 1.0, 1.0, 1.0, 1.0, 1.0, 1.0, 1.0, 1.0, 1.0, 1.0, 1.0, 1.0, 1.0, 1.0, 1.0, 1.0, 1.0, 1.0, 1.0, 1.0, 1.0, 1.0, 1.0, 1.0, 1.0, 1.0, 1.0, 1.0, 1.0, 1.0, 1.0, 1.0, 1.0, 1.0, 1.0, 1.0, 1.0, 1.0, 1.0, 1.0, 1.0, 1.0, 1.0, 1.0, 1.0, 1.0, 1.0, 1.0, 1.0, 1.0, 1.0, 1.0, 1.0, 1.0, 1.0, 1.0, 1.0, 1.0, 1.0, 1.0, 1.0, 1.0, 1.0, 1.0, 1.0, 1.0, 1.0, 1.0, 1.0, 1.0, 1.0, 1.0, 1.0, 1.0, 1.0, 1.0, 1.0, 1.0, 1.0, 1.0, 1.0, 1.0, 1.0, 1.0, 1.0, 1.0, 1.0, 1.0, 1.0, 1.0, 1.0, 1.0, 1.0, 1.0, 1.0, 1.0, 1.0, 1.0, 1.0, 1.0, 1.0, 1.0, 1.0, 1.0, 1.0, 1.0, 1.0, 1.0, 1.0, 1.0, 1.0, 1.0, 1.0, 1.0, 1.0, 1.0, 1.0, 1.0, 1.0, 1.0, 1.0, 1.0, 1.0, 1.0, 1.0, 1.0, 1.0, 1.0, 1.0, 1.0, 1.0, 1.0, 1.0, 1.0, 1.0, 1.0, 1.0, 1.0, 1.0, 1.0, 1.0, 1.0, 1.0, 1.0, 1.0, 1.0, 1.0, 1.0, 1.0, 1.0, 1.0, 1.0, 1.0, 1.0, 1.0, 1.0, 1.0, 1.0, 1.0, 1.0, 1.0, 1.0, 1.0, 1.0, 1.0, 1.0, 1.0, 1.0, 1.0, 1.0, 1.0, 1.0, 1.0, 1.0, 1.0, 1.0, 1.0, 1.0, 1.0, 1.0, 1.0, 1.0, 1.0, 1.0, 1.0, 1.0, 1.0, 1.0, 1.0, 1.0, 1.0, 1.0, 1.0, 1.0, 1.0, 1.0, 1.0, 1.0, 1.0, 1.0, 1.0, 1.0, 1.0, 1.0, 1.0, 1.0, 1.0, 1.0, 1.0, 1.0, 1.0, 1.0, 1.0, 1.0, 1.0, 1.0, 1.0, 1.0, 1.0, 1.0, 1.0, 1.0, 1.0, 1.0, 1.0, 1.0, 1.0, 1.0, 1.0, 1.0, 1.0, 1.0, 1.0, 1.0, 1.0, 1.0, 1.0, 1.0, 1.0, 1.0, 1.0, 1.0, 1.0, 1.0, 1.0, 1.0, 1.0, 1.0, 1.0, 1.0, 1.0, 1.0, 1.0, 1.0, 1.0, 1.0, 1.0, 1.0, 1.0, 1.0, 1.0, 1.0, 1.0, 1.0, 1.0, 1.0, 1.0, 1.0, 1.0, 1.0, 1.0, 1.0, 1.0, 1.0, 1.0, 1.0, 1.0, 1.0, 1.0, 1.0, 1.0, 1.0, 1.0, 1.0, 1.0, 1.0, 1.0, 1.0, 1.0, 1.0, 1.0, 1.0, 1.0, 1.0, 1.0, 1.0, 1.0, 1.0, 1.0, 1.0, 1.0, 1.0, 1.0, 1.0, 1.0, 1.0, 1.0, 1.0, 1.0, 1.0, 1.0, 1.0, 1.0, 1.0, 1.0, 1.0, 1.0, 1.0, 1.0, 1.0, 1.0, 1.0, 1.0, 1.0, 1.0, 1.0, 1.0, 1.0, 1.0, 1.0, 1.0, 1.0, 1.0, 1.0, 1.0, 1.0, 1.0, 1.0, 1.0, 1.0, 1.0, 1.0, 1.0, 1.0, 1.0, 1.0, 1.0, 1.0, 1.0, 1.0, 1.0, 1.0, 1.0, 1.0, 1.0, 1.0, 1.0, 1.0, 1.0, 1.0, 1.0, 1.0, 1.0, 1.0, 1.0, 1.0, 1.0, 1.0, 1.0, 1.0, 1.0, 1.0, 1.0, 1.0, 1.0, 1.0, 1.0, 1.0, 1.0, 1.0, 1.0, 1.0, 1.0, 1.0, 1.0, 1.0, 1.0, 1.0, 1.0, 1.0, 1.0, 1.0, 1.0, 1.0, 1.0, 1.0, 1.0, 1.0, 1.0, 1.0, 1.0, 1.0, 1.0, 1.0, 1.0, 1.0, 1.0, 1.0, 1.0, 1.0, 1.0, 1.0, 1.0, 1.0, 1.0, 1.0, 1.0, 1.0, 1.0, 1.0, 1.0, 1.0, 1.0, 1.0, 1.0, 1.0, 1.0, 1.0, 1.0, 1.0, 1.0, 1.0, 1.0, 1.0, 1.0, 1.0, 1.0, 1.0, 1.0, 1.0, 1.0, 1.0, 1.0, 1.0, 1.0, 1.0, 1.0, 1.0, 1.0, 1.0, 1.0, 1.0, 1.0, 1.0, 1.0, 1.0, 1.0, 1.0, 1.0, 1.0, 1.0, 1.0, 1.0, 1.0, 1.0, 1.0, 1.0, 1.0, 1.0, 1.0, 1.0, 1.0, 1.0, 1.0, 1.0, 1.0, 1.0, 1.0, 1.0, 1.0, 1.0, 1.0, 1.0, 1.0, 1.0, 1.0, 1.0, 1.0, 1.0, 1.0, 1.0, 1.0, 1.0, 1.0, 1.0, 1.0, 1.0, 1.0, 1.0, 1.0, 1.0, 1.0, 1.0, 1.0, 1.0, 1.0, 1.0, 1.0, 1.0, 1.0, 1.0, 1.0, 1.0, 1.0, 1.0, 1.0, 1.0, 1.0, 1.0, 1.0, 1.0, 1.0, 1.0, 1.0, 1.0, 1.0, 1.0, 1.0, 1.0, 1.0, 1.0, 1.0, 1.0, 1.0, 1.0, 1.0, 1.0, 1.0, 1.0, 1.0, 1.0, 1.0, 1.0, 1.0, 1.0, 1.0, 1.0, 1.0, 1.0, 1.0, 1.0, 1.0, 1.0, 1.0, 1.0, 1.0, 1.0, 1.0, 1.0, 1.0, 1.0, 1.0, 1.0, 1.0, 1.0, 1.0, 1.0, 1.0, 1.0, 1.0, 1.0, 1.0, 1.0, 1.0, 1.0, 1.0, 1.0, 1.0, 1.0, 1.0, 1.0, 1.0, 1.0, 1.0, 1.0, 1.0, 1.0, 1.0, 1.0, 1.0, 1.0, 1.0, 1.0, 1.0, 1.0, 1.0, 1.0, 1.0, 1.0, 1.0, 1.0, 1.0, 1.0, 1.0, 1.0, 1.0, 1.0, 1.0, 1.0, 1.0, 1.0, 1.0, 1.0, 1.0, 1.0, 1.0, 1.0, 1.0, 1.0, 1.0, 1.0, 1.0, 1.0, 1.0, 1.0, 1.0, 1.0, 1.0, 1.0, 1.0, 1.0, 1.0, 1.0, 1.0, 1.0, 1.0, 1.0, 1.0, 1.0, 1.0, 1.0, 1.0, 1.0, 1.0, 1.0, 1.0, 1.0, 1.0, 1.0, 1.0, 1.0, 1.0, 1.0, 1.0, 1.0, 1.0, 1.0, 1.0, 1.0, 1.0, 1.0, 1.0, 1.0, 1.0, 1.0, 1.0, 1.0, 1.0, 1.0, 1.0, 1.0, 1.0, 1.0, 1.0, 1.0, 1.0, 1.0, 1.0, 1.0, 1.0, 1.0, 1.0, 1.0, 1.0, 1.0, 1.0, 1.0, 1.0, 1.0, 1.0, 1.0, 1.0, 1.0, 1.0, 1.0, 1.0, 1.0, 1.0, 1.0, 1.0, 1.0, 1.0, 1.0, 1.0, 1.0, 1.0, 1.0, 1.0, 1.0, 1.0, 1.0, 1.0, 1.0, 1.0, 1.0, 1.0, 1.0, 1.0, 1.0, 1.0, 1.0, 1.0, 1.0, 1.0, 1.0, 1.0, 1.0, 1.0, 1.0, 1.0, 1.0, 1.0, 1.0, 1.0, 1.0, 1.0, 1.0, 1.0, 1.0, 1.0, 1.0, 1.0, 1.0, 1.0, 1.0, 1.0, 1.0, 1.0, 1.0, 1.0, 1.0, 1.0, 1.0, 1.0, 1.0, 1.0, 1.0, 1.0, 1.0, 1.0, 1.0, 1.0, 1.0, 1.0, 1.0, 1.0, 1.0, 1.0, 1.0, 1.0, 1.0, 1.0, 1.0, 1.0, 1.0, 1.0, 1.0, 1.0, 1.0, 1.0, 1.0, 1.0, 1.0, 1.0, 1.0, 1.0, 1.0, 1.0, 1.0, 1.0, 1.0, 1.0, 1.0, 1.0, 1.0, 1.0, 1.0, 1.0, 1.0, 1.0, 1.0, 1.0, 1.0, 1.0, 1.0, 1.0, 1.0, 1.0, 1.0, 1.0, 1.0, 1.0, 1.0, 1.0, 1.0, 1.0, 1.0, 1.0, 1.0, 1.0, 1.0, 1.0, 1.0, 1.0, 1.0, 1.0, 1.0, 1.0, 1.0, 1.0, 1.0, 1.0, 1.0, 1.0, 1.0, 1.0, 1.0, 1.0, 1.0, 1.0, 1.0, 1.0, 1.0, 1.0, 1.0, 1.0, 1.0, 1.0, 1.0, 1.0, 1.0, 1.0, 1.0, 1.0, 1.0, 1.0, 1.0, 1.0, 1.0, 1.0, 1.0, 1.0, 1.0, 1.0, 1.0, 1.0, 1.0, 1.0, 1.0, 1.0, 1.0, 1.0, 1.0, 1.0, 1.0, 1.0, 1.0, 1.0, 1.0, 1.0, 1.0, 1.0, 1.0, 1.0, 1.0, 1.0, 1.0, 1.0, 1.0, 1.0, 1.0, 1.0, 1.0, 1.0, 1.0, 1.0, 1.0, 1.0, 1.0, 1.0, 1.0, 1.0, 1.0, 1.0, 1.0, 1.0, 1.0, 1.0, 1.0, 1.0, 1.0, 1.0, 1.0, 1.0, 1.0, 1.0, 1.0, 1.0, 1.0, 1.0, 1.0, 1.0, 1.0, 1.0, 1.0, 1.0, 1.0, 1.0, 1.0, 1.0, 1.0, 1.0, 1.0, 1.0, 1.0, 1.0, 1.0, 1.0, 1.0, 1.0, 1.0, 1.0, 1.0, 1.0, 1.0, 1.0, 1.0, 1.0, 1.0, 1.0, 1.0, 1.0, 1.0, 1.0, 1.0, 1.0, 1.0, 1.0, 1.0, 1.0, 1.0, 1.0, 1.0, 1.0, 1.0, 1.0, 1.0, 1.0, 1.0, 1.0, 1.0, 1.0, 1.0, 1.0, 1.0, 1.0, 1.0, 1.0, 1.0, 1.0, 1.0, 1.0, 1.0, 1.0, 1.0, 1.0, 1.0, 1.0, 1.0, 1.0, 1.0, 1.0, 1.0, 1.0, 1.0, 1.0, 1.0, 1.0, 1.0, 1.0, 1.0, 1.0, 1.0, 1.0, 1.0, 1.0, 1.0, 1.0, 1.0, 1.0, 1.0, 1.0, 1.0, 1.0, 1.0, 1.0, 1.0, 1.0, 1.0, 1.0, 1.0, 1.0, 1.0, 1.0, 1.0, 1.0, 1.0, 1.0, 1.0, 1.0, 1.0, 1.0, 1.0, 1.0, 1.0, 1.0, 1.0, 1.0, 1.0, 1.0, 1.0, 1.0, 1.0, 1.0, 1.0, 1.0, 1.0, 1.0, 1.0, 1.0, 1.0, 1.0, 1.0, 1.0, 1.0, 1.0, 1.0, 1.0, 1.0, 1.0, 1.0, 1.0, 1.0, 1.0, 1.0, 1.0, 1.0, 1.0, 1.0, 1.0, 1.0, 1.0, 1.0, 1.0, 1.0, 1.0, 1.0, 1.0, 1.0, 1.0, 1.0, 1.0, 1.0, 1.0, 1.0, 1.0, 1.0, 1.0, 1.0, 1.0, 1.0, 1.0, 1.0, 1.0, 1.0, 1.0, 1.0, 1.0, 1.0, 1.0, 1.0, 1.0, 1.0, 1.0, 1.0, 1.0, 1.0, 1.0, 1.0, 1.0, 1.0, 1.0, 1.0, 1.0, 1.0, 1.0, 1.0, 1.0, 1.0, 1.0, 1.0, 1.0, 1.0, 1.0, 1.0, 1.0, 1.0, 1.0, 1.0, 1.0, 1.0, 1.0, 1.0, 1.0, 1.0, 1.0, 1.0, 1.0, 1.0, 1.0, 1.0, 1.0, 1.0, 1.0, 1.0, 1.0, 1.0, 1.0, 1.0, 1.0, 1.0, 1.0, 1.0, 1.0, 1.0, 1.0, 1.0, 1.0, 1.0, 1.0, 1.0, 1.0, 1.0, 1.0, 1.0, 1.0, 1.0, 1.0, 1.0, 1.0, 1.0, 1.0, 1.0, 1.0, 1.0, 1.0, 1.0, 1.0, 1.0, 1.0, 1.0, 1.0, 1.0, 1.0, 1.0, 1.0, 1.0, 1.0, 1.0, 1.0, 1.0, 1.0, 1.0, 1.0, 1.0, 1.0, 1.0, 1.0, 1.0, 1.0, 1.0, 1.0, 1.0, 1.0, 1.0, 1.0, 1.0, 1.0, 1.0, 1.0, 1.0, 1.0, 1.0, 1.0, 1.0, 1.0, 1.0, 1.0, 1.0, 1.0, 1.0, 1.0, 1.0, 1.0, 1.0, 1.0, 1.0, 1.0, 1.0, 1.0, 1.0, 1.0, 1.0, 1.0, 1.0, 1.0, 1.0, 1.0, 1.0, 1.0, 1.0, 1.0, 1.0, 1.0, 1.0, 1.0, 1.0, 1.0, 1.0, 1.0, 1.0, 1.0, 1.0, 1.0, 1.0, 1.0, 1.0, 1.0, 1.0, 1.0, 1.0, 1.0, 1.0, 1.0, 1.0, 1.0, 1.0, 1.0, 1.0, 1.0, 1.0, 1.0, 1.0, 1.0, 1.0, 1.0, 1.0, 1.0, 1.0, 1.0, 1.0, 1.0, 1.0, 1.0, 1.0, 1.0, 1.0, 1.0, 1.0, 1.0, 1.0, 1.0, 1.0, 1.0, 1.0, 1.0, 1.0, 1.0, 1.0, 1.0, 1.0, 1.0, 1.0, 1.0, 1.0, 1.0, 1.0, 1.0, 1.0, 1.0, 1.0, 1.0, 1.0, 1.0, 1.0, 1.0, 1.0, 1.0, 1.0, 1.0, 1.0, 1.0, 1.0, 1.0, 1.0, 1.0, 1.0, 1.0, 1.0, 1.0, 1.0, 1.0, 1.0, 1.0, 1.0, 1.0, 1.0, 1.0, 1.0, 1.0, 1.0, 1.0, 1.0, 1.0, 1.0, 1.0, 1.0, 1.0, 1.0, 1.0, 1.0, 1.0, 1.0, 1.0, 1.0, 1.0, 1.0, 1.0, 1.0, 1.0, 1.0, 1.0, 1.0, 1.0, 1.0, 1.0, 1.0, 1.0, 1.0, 1.0, 1.0, 1.0, 1.0, 1.0, 1.0, 1.0, 1.0, 1.0, 1.0, 1.0, 1.0, 1.0, 1.0, 1.0, 1.0, 1.0, 1.0, 1.0, 1.0, 1.0, 1.0, 1.0, 1.0, 1.0, 1.0, 1.0, 1.0, 1.0, 1.0, 1.0, 1.0, 1.0, 1.0, 1.0, 1.0, 1.0, 1.0, 1.0, 1.0, 1.0, 1.0, 1.0, 1.0, 1.0, 1.0, 1.0, 1.0, 1.0, 1.0, 1.0, 1.0, 1.0, 1.0, 1.0, 1.0, 1.0, 1.0, 1.0, 1.0, 1.0, 1.0, 1.0, 1.0, 1.0, 1.0, 1.0, 1.0, 1.0, 1.0, 1.0, 1.0, 1.0, 1.0, 1.0, 1.0, 1.0, 1.0, 1.0, 1.0, 1.0, 1.0, 1.0, 1.0, 1.0, 1.0, 1.0, 1.0, 1.0, 1.0, 1.0, 1.0, 1.0, 1.0, 1.0, 1.0, 1.0, 1.0, 1.0, 1.0, 1.0, 1.0, 1.0, 1.0, 1.0, 1.0, 1.0, 1.0, 1.0, 1.0, 1.0, 1.0, 1.0, 1.0, 1.0, 1.0, 1.0, 1.0, 1.0, 1.0, 1.0, 1.0, 1.0, 1.0, 1.0, 1.0, 1.0, 1.0, 1.0, 1.0, 1.0, 1.0, 1.0, 1.0, 1.0, 1.0, 1.0, 1.0, 1.0, 1.0, 1.0, 1.0, 1.0, 1.0, 1.0, 1.0, 1.0, 1.0, 1.0, 1.0, 1.0, 1.0, 1.0, 1.0, 1.0, 1.0, 1.0, 1.0, 1.0, 1.0, 1.0, 1.0, 1.0, 1.0, 1.0, 1.0, 1.0, 1.0, 1.0, 1.0, 1.0, 1.0, 1.0, 1.0, 1.0, 1.0, 1.0, 1.0, 1.0, 1.0, 1.0, 1.0, 1.0, 1.0, 1.0, 1.0, 1.0, 1.0, 1.0, 1.0, 1.0, 1.0, 1.0, 1.0, 1.0, 1.0, 1.0, 1.0, 1.0, 1.0, 1.0, 1.0, 1.0, 1.0, 1.0, 1.0, 1.0, 1.0, 1.0, 1.0, 1.0, 1.0, 1.0, 1.0, 1.0, 1.0, 1.0, 1.0, 1.0, 1.0, 1.0, 1.0, 1.0, 1.0, 1.0, 1.0, 1.0, 1.0, 1.0, 1.0, 1.0, 1.0, 1.0, 1.0, 1.0, 1.0, 1.0, 1.0, 1.0, 1.0, 1.0, 1.0, 1.0, 1.0, 1.0, 1.0, 1.0, 1.0, 1.0, 1.0, 1.0, 1.0, 1.0, 1.0, 1.0, 1.0, 1.0, 1.0, 1.0, 1.0, 1.0, 1.0, 1.0, 1.0, 1.0, 1.0, 1.0, 1.0, 1.0, 1.0, 1.0, 1.0, 1.0, 1.0, 1.0, 1.0, 1.0, 1.0, 1.0, 1.0, 1.0, 1.0, 1.0, 1.0, 1.0, 1.0, 1.0, 1.0, 1.0, 1.0, 1.0, 1.0, 1.0, 1.0, 1.0, 1.0, 1.0, 1.0, 1.0, 1.0, 1.0, 1.0, 1.0, 1.0, 1.0, 1.0, 1.0, 1.0, 1.0, 1.0, 1.0, 1.0, 1.0, 1.0, 1.0, 1.0, 1.0, 1.0, 1.0, 1.0, 1.0, 1.0, 1.0, 1.0, 1.0, 1.0, 1.0, 1.0, 1.0, 1.0, 1.0, 1.0, 1.0, 1.0, 1.0, 1.0, 1.0, 1.0, 1.0, 1.0, 1.0, 1.0, 1.0, 1.0, 1.0, 1.0, 1.0, 1.0, 1.0, 1.0, 1.0, 1.0, 1.0, 1.0, 1.0, 1.0, 1.0, 1.0, 1.0, 1.0, 1.0, 1.0, 1.0, 1.0, 1.0, 1.0, 1.0, 1.0, 1.0, 1.0, 1.0, 1.0, 1.0, 1.0, 1.0, 1.0, 1.0, 1.0, 1.0, 1.0, 1.0, 1.0, 1.0, 1.0, 1.0, 1.0, 1.0, 1.0, 1.0, 1.0, 1.0, 1.0, 1.0, 1.0, 1.0, 1.0, 1.0, 1.0, 1.0, 1.0, 1.0, 1.0, 1.0, 1.0, 1.0, 1.0, 1.0, 1.0, 1.0, 1.0, 1.0, 1.0, 1.0, 1.0, 1.0, 1.0, 1.0, 1.0, 1.0, 1.0, 1.0, 1.0, 1.0, 1.0, 1.0, 1.0, 1.0, 1.0, 1.0, 1.0, 1.0, 1.0, 1.0, 1.0, 1.0, 1.0, 1.0, 1.0, 1.0, 1.0, 1.0, 1.0, 1.0, 1.0, 1.0, 1.0, 1.0, 1.0, 1.0, 1.0, 1.0, 1.0, 1.0, 1.0, 1.0, 1.0, 1.0, 1.0, 1.0, 1.0, 1.0, 1.0, 1.0, 1.0, 1.0, 1.0, 1.0, 1.0, 1.0, 1.0, 1.0, 1.0, 1.0, 1.0, 1.0, 1.0, 1.0, 1.0, 1.0, 1.0, 1.0, 1.0, 1.0, 1.0, 1.0, 1.0, 1.0, 1.0, 1.0, 1.0, 1.0, 1.0, 1.0, 1.0, 1.0, 1.0, 1.0, 1.0, 1.0, 1.0, 1.0, 1.0, 1.0, 1.0, 1.0, 1.0, 1.0, 1.0, 1.0, 1.0, 1.0, 1.0, 1.0, 1.0, 1.0, 1.0, 1.0, 1.0, 1.0, 1.0, 1.0, 1.0, 1.0, 1.0, 1.0, 1.0, 1.0, 1.0, 1.0, 1.0, 1.0, 1.0, 1.0, 1.0, 1.0, 1.0, 1.0, 1.0, 1.0, 1.0, 1.0, 1.0, 1.0, 1.0, 1.0, 1.0, 1.0, 1.0, 1.0, 1.0, 1.0, 1.0, 1.0, 1.0, 1.0, 1.0, 1.0, 1.0, 1.0, 1.0, 1.0, 1.0, 1.0, 1.0, 1.0, 1.0, 1.0, 1.0, 1.0, 1.0, 1.0, 1.0, 1.0, 1.0, 1.0, 1.0, 1.0, 1.0, 1.0, 1.0, 1.0, 1.0, 1.0, 1.0, 1.0, 1.0, 1.0, 1.0, 1.0, 1.0, 1.0, 1.0, 1.0, 1.0, 1.0, 1.0, 1.0, 1.0, 1.0, 1.0, 1.0, 1.0, 1.0, 1.0, 1.0, 1.0, 1.0, 1.0, 1.0, 1.0, 1.0, 1.0, 1.0, 1.0, 1.0, 1.0, 1.0, 1.0, 1.0, 1.0, 1.0, 1.0, 1.0, 1.0, 1.0, 1.0, 1.0, 1.0, 1.0, 1.0, 1.0, 1.0, 1.0, 1.0, 1.0, 1.0, 1.0, 1.0, 1.0, 1.0, 1.0, 1.0, 1.0, 1.0, 1.0, 1.0, 1.0, 1.0, 1.0, 1.0, 1.0, 1.0, 1.0, 1.0, 1.0, 1.0, 1.0, 1.0, 1.0, 1.0, 1.0, 1.0, 1.0, 1.0, 1.0, 1.0, 1.0, 1.0, 1.0, 1.0, 1.0, 1.0, 1.0, 1.0, 1.0, 1.0, 1.0, 1.0, 1.0, 1.0, 1.0, 1.0, 1.0, 1.0, 1.0, 1.0, 1.0, 1.0, 1.0, 1.0, 1.0, 1.0, 1.0, 1.0, 1.0, 1.0, 1.0, 1.0, 1.0, 1.0, 1.0, 1.0, 1.0, 1.0, 1.0, 1.0, 1.0, 1.0, 1.0, 1.0, 1.0, 1.0, 1.0, 1.0, 1.0, 1.0, 1.0, 1.0, 1.0, 1.0, 1.0, 1.0, 1.0, 1.0, 1.0, 1.0, 1.0, 1.0, 1.0, 1.0, 1.0, 1.0, 1.0, 1.0, 1.0, 1.0, 1.0, 1.0, 1.0, 1.0, 1.0, 1.0, 1.0, 1.0, 1.0, 1.0, 1.0, 1.0, 1.0, 1.0, 1.0, 1.0, 1.0, 1.0, 1.0, 1.0, 1.0, 1.0, 1.0, 1.0, 1.0, 1.0, 1.0, 1.0, 1.0, 1.0, 1.0, 1.0, 1.0, 1.0, 1.0, 1.0, 1.0, 1.0, 1.0, 1.0, 1.0, 1.0, 1.0, 1.0, 1.0, 1.0, 1.0, 1.0, 1.0, 1.0, 1.0, 1.0, 1.0, 1.0, 1.0, 1.0, 1.0, 1.0, 1.0, 1.0, 1.0, 1.0, 1.0, 1.0, 1.0, 1.0, 1.0, 1.0, 1.0, 1.0, 1.0, 1.0, 1.0, 1.0, 1.0, 1.0, 1.0, 1.0, 1.0, 1.0, 1.0, 1.0, 1.0, 1.0, 1.0, 1.0, 1.0, 1.0, 1.0, 1.0, 1.0, 1.0, 1.0, 1.0, 1.0, 1.0, 1.0, 1.0, 1.0, 1.0, 1.0, 1.0, 1.0, 1.0, 1.0, 1.0, 1.0, 1.0, 1.0, 1.0, 1.0, 1.0, 1.0, 1.0, 1.0, 1.0, 1.0, 1.0, 1.0, 1.0, 1.0, 1.0, 1.0, 1.0, 1.0, 1.0, 1.0, 1.0, 1.0, 1.0, 1.0, 1.0, 1.0, 1.0, 1.0, 1.0, 1.0, 1.0, 1.0, 1.0, 1.0, 1.0, 1.0, 1.0, 1.0, 1.0, 1.0, 1.0, 1.0, 1.0, 1.0, 1.0, 1.0, 1.0, 1.0, 1.0, 1.0, 1.0, 1.0, 1.0, 1.0, 1.0, 1.0, 1.0, 1.0, 1.0, 1.0, 1.0, 1.0, 1.0, 1.0, 1.0, 1.0, 1.0, 1.0, 1.0, 1.0, 1.0, 1.0, 1.0, 1.0, 1.0, 1.0, 1.0, 1.0, 1.0, 1.0, 1.0, 1.0, 1.0, 1.0, 1.0, 1.0, 1.0, 1.0, 1.0, 1.0, 1.0, 1.0, 1.0, 1.0, 1.0, 1.0, 1.0, 1.0, 1.0, 1.0, 1.0, 1.0, 1.0, 1.0, 1.0, 1.0, 1.0, 1.0, 1.0, 1.0, 1.0, 1.0, 1.0, 1.0, 1.0, 1.0, 1.0, 1.0, 1.0, 1.0, 1.0, 1.0, 1.0, 1.0, 1.0, 1.0, 1.0, 1.0, 1.0, 1.0, 1.0, 1.0, 1.0, 1.0, 1.0, 1.0, 1.0, 1.0, 1.0, 1.0, 1.0, 1.0, 1.0, 1.0, 1.0, 1.0, 1.0, 1.0, 1.0, 1.0, 1.0, 1.0, 1.0, 1.0, 1.0, 1.0, 1.0, 1.0, 1.0, 1.0, 1.0, 1.0, 1.0, 1.0, 1.0, 1.0, 1.0, 1.0, 1.0, 1.0, 1.0, 1.0, 1.0, 1.0, 1.0, 1.0, 1.0, 1.0, 1.0, 1.0, 1.0, 1.0, 1.0, 1.0, 1.0, 1.0, 1.0, 1.0, 1.0, 1.0, 1.0, 1.0, 1.0, 1.0, 1.0, 1.0, 1.0, 1.0, 1.0, 1.0, 1.0, 1.0, 1.0, 1.0, 1.0, 1.0, 1.0, 1.0, 1.0, 1.0, 1.0, 1.0, 1.0, 1.0, 1.0, 1.0, 1.0, 1.0, 1.0, 1.0, 1.0, 1.0, 1.0, 1.0, 1.0, 1.0, 1.0, 1.0, 1.0, 1.0, 1.0, 1.0, 1.0, 1.0, 1.0, 1.0, 1.0, 1.0, 1.0, 1.0, 1.0, 1.0, 1.0, 1.0, 1.0, 1.0, 1.0, 1.0, 1.0, 1.0, 1.0, 1.0, 1.0, 1.0, 1.0, 1.0, 1.0, 1.0, 1.0, 1.0, 1.0, 1.0, 1.0, 1.0, 1.0, 1.0, 1.0, 1.0, 1.0, 1.0, 1.0, 1.0, 1.0, 1.0, 1.0, 1.0, 1.0, 1.0, 1.0, 1.0, 1.0, 1.0, 1.0, 1.0, 1.0, 1.0, 1.0, 1.0, 1.0, 1.0, 1.0, 1.0, 1.0, 1.0, 1.0, 1.0, 1.0, 1.0, 1.0, 1.0, 1.0, 1.0, 1.0, 1.0, 1.0, 1.0, 1.0, 1.0, 1.0, 1.0, 1.0, 1.0, 1.0, 1.0, 1.0, 1.0, 1.0, 1.0, 1.0, 1.0, 1.0, 1.0, 1.0, 1.0, 1.0, 1.0, 1.0, 1.0, 1.0, 1.0, 1.0, 1.0, 1.0, 1.0, 1.0, 1.0, 1.0, 1.0, 1.0, 1.0, 1.0, 1.0, 1.0, 1.0, 1.0, 1.0, 1.0, 1.0, 1.0, 1.0, 1.0, 1.0, 1.0, 1.0, 1.0, 1.0, 1.0, 1.0, 1.0, 1.0, 1.0, 1.0, 1.0, 1.0, 1.0, 1.0, 1.0, 1.0, 1.0, 1.0, 1.0, 1.0, 1.0, 1.0, 1.0, 1.0, 1.0, 1.0, 1.0, 1.0, 1.0, 1.0, 1.0, 1.0, 1.0, 1.0, 1.0, 1.0, 1.0, 1.0, 1.0, 1.0, 1.0, 1.0, 1.0, 1.0, 1.0, 1.0, 1.0, 1.0, 1.0, 1.0, 1.0, 1.0, 1.0, 1.0, 1.0, 1.0, 1.0, 1.0, 1.0])
me_default.materials.append(mat_material01)
me_default.use_remesh_preserve_volume = False
me_default.use_remesh_preserve_attributes = False
me_default.use_mirror_vertex_groups = False
me_default.update()

# ---- objects
ob_default = bpy.data.objects.new('Default', me_default)
ob_lamp = bpy.data.objects.new('Lamp', light_spot)
ob_camera = bpy.data.objects.new('Camera', cam_camera)

# ---- transforms, parenting, visibility, modifiers, constraints
ob_default.location = (0.0, 0.0, 0.0)
ob_default.lock_rotations_4d = False
ob_default.empty_display_type = 'ARROWS'
ob_default.color = (0.0, 0.0, 0.0, 1.0)
ob_default.lineart.crease_threshold = 0.0
ob_lamp.location = (-9.524e-16, -10.0, 7.0)
ob_lamp.rotation_euler = (0.8296, 9.588e-09, -2.436e-09)
ob_lamp.lock_rotations_4d = False
ob_lamp.empty_display_type = 'ARROWS'
ob_lamp.color = (0.0, 0.0, 0.0, 0.0)
ob_lamp.lineart.crease_threshold = 0.0
ob_camera.location = (6.283, -5.0, 5.867)
ob_camera.rotation_euler = (0.9238, -0.02162, 0.9207)
ob_camera.lock_rotations_4d = False
ob_camera.empty_display_type = 'ARROWS'
ob_camera.color = (0.0, 0.0, 0.0, 0.0)
ob_camera.display_type = 'WIRE'
ob_camera.lineart.crease_threshold = 0.0

# ---- collection membership
col_collection_1.objects.link(ob_default)
col_collection_1.objects.link(ob_lamp)
col_collection_1.objects.link(ob_camera)
col_collection_2.objects.link(ob_default)

# ---- scene / render settings (as saved in the file)
scene.camera = ob_camera
scene.frame_start = 1; scene.frame_end = 250; scene.frame_set(1)
scene.render.engine = 'BLENDER_EEVEE_NEXT'
scene.render.image_settings.file_format = 'JPEG'
scene.render.image_settings.color_mode = 'RGB'
scene.render.image_settings.compression = 90
scene.render.resolution_x = 640
scene.render.resolution_y = 480
scene.render.resolution_percentage = 50
scene.render.pixel_aspect_x = 100.0
scene.render.pixel_aspect_y = 100.0
scene.render.fps = 25
scene.render.dither_intensity = 0.0
scene.render.use_compositing = False
scene.render.use_sequencer = False
scene.render.bake_bias = 0.0
scene.render.use_stamp_time = False
scene.render.use_stamp_date = False
scene.render.use_stamp_frame = False
scene.render.use_stamp_camera = False
scene.render.use_stamp_scene = False
scene.render.use_stamp_filename = False
scene.render.use_stamp_render_time = False
scene.render.stamp_font_size = 0
scene.cycles.use_denoising = False
scene.cycles.samples = 10
scene.cycles.sampling_pattern = 'TABULATED_SOBOL'
scene.cycles.light_sampling_threshold = 0.0
scene.cycles.use_adaptive_sampling = False
scene.cycles.use_light_tree = False
scene.cycles.blur_glossy = 0.0
scene.cycles.volume_bounces = 1
scene.cycles.pixel_filter_type = 'GAUSSIAN'
scene.cycles.sample_clamp_indirect = 0.0
scene.view_settings.view_transform = 'Raw'
bpy.context.view_layer.update()
